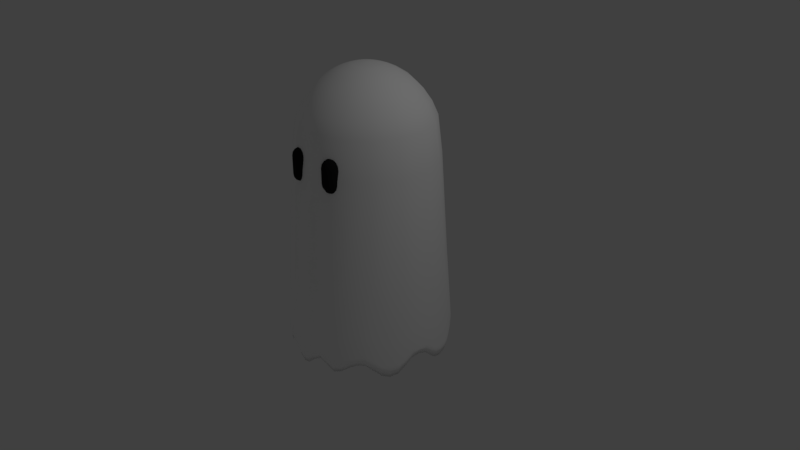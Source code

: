 # Source: cartoonghost.blend  (saved by Blender 2.79.0; exported with 4.5.12 LTS)
import bpy
from mathutils import Matrix  # noqa: F401  (used for matrix-valued properties, if any)

bpy.ops.wm.read_factory_settings(use_empty=True)
scene = bpy.context.scene
scene.name = 'Scene'

# ---- collections
col_collection_1 = bpy.data.collections.new('Collection 1'); scene.collection.children.link(col_collection_1)

# ---- materials (node trees are filled in below, after node groups)
mat_material_001 = bpy.data.materials.new('Material.001')
mat_material_001.alpha_threshold = 0.0
mat_material_001.use_transparent_shadow = False
mat_material_001.diffuse_color = (1.0, 1.0, 1.0, 1.0)
mat_material_001.roughness = 0.5
mat_material_001.specular_intensity = 0.2
mat_material_002 = bpy.data.materials.new('Material.002')
mat_material_002.alpha_threshold = 0.0
mat_material_002.use_transparent_shadow = False
mat_material_002.diffuse_color = (0.01467, 0.01467, 0.01467, 1.0)
mat_material_002.roughness = 0.5

# ---- material node trees

# ---- world
world_world = bpy.data.worlds.new('World'); scene.world = world_world
world_world.color = (0.05088, 0.05088, 0.05088)
world_world.use_sun_shadow = False
world_world.sun_shadow_jitter_overblur = 0.0
world_world.cycles.sampling_method = 'MANUAL'

# ---- cameras
cam_camera = bpy.data.cameras.new('Camera')
cam_camera.clip_end = 100.0
cam_camera.lens = 35.0
cam_camera.sensor_width = 32.0
cam_camera.sensor_height = 18.0
cam_camera.ortho_scale = 7.314
cam_camera.dof.focus_distance = 0.0
cam_camera.dof.aperture_fstop = 128.0

# ---- lights
light_lamp = bpy.data.lights.new('Lamp', 'POINT')
light_lamp.transmission_factor = 0.0
light_lamp.cutoff_distance = 30.0
light_lamp.energy = 100.0
light_lamp.shadow_buffer_clip_start = 1.001
light_lamp.shadow_soft_size = 0.1
light_lamp.shadow_maximum_resolution = 0.006
light_lamp.use_absolute_resolution = True

# ---- meshes
me_sphere_001 = bpy.data.meshes.new('Sphere.001')
me_sphere_001.from_pydata([(0.01154, 0.1485, 1.013), (0.06442, 0.2116, 0.9957), (0.1134, 0.3725, 0.9305), (0.158, 0.519, 0.831), (0.1965, 0.6456, 0.701), (0.2275, 0.7474, 0.5456), (0.2497, 0.8204, 0.3706), (0.2666, 0.8757, -0.1142), (0.5447, 0.6624, 0.3706), (0.5814, 0.707, -0.1142), (0.06749, 0.1328, 1.013), (0.1405, 0.1709, 0.9957), (0.2473, 0.3007, 0.9305), (0.3446, 0.419, 0.831), (0.4286, 0.5213, 0.701), (0.4962, 0.6034, 0.5456), (0.4787, 0.2553, 0.831), (0.5955, 0.3176, 0.701), (0.6893, 0.3676, 0.5456), (0.7567, 0.4035, 0.3706), (0.8077, 0.4307, -0.1142), (0.1132, 0.09684, 1.013), (0.1952, 0.1041, 0.9957), (0.3436, 0.1832, 0.9305), (0.911, 0.08885, -0.1142), (0.1416, 0.04616, 1.013), (0.2202, 0.02147, 0.9957), (0.3875, 0.03779, 0.9305), (0.54, 0.05266, 0.831), (0.6717, 0.0655, 0.701), (0.7775, 0.07583, 0.5456), (0.8535, 0.08324, 0.3706), (0.6456, -0.1965, 0.701), (0.7474, -0.2275, 0.5456), (0.8204, -0.2497, 0.3706), (0.8757, -0.2666, -0.1142), (0.1485, -0.01154, 1.013), (0.2116, -0.06442, 0.9957), (0.3725, -0.1134, 0.9305), (0.519, -0.158, 0.831), (0.1328, -0.06749, 1.013), (0.1709, -0.1405, 0.9957), (0.3007, -0.2473, 0.9305), (0.419, -0.3446, 0.831), (0.5213, -0.4286, 0.701), (0.6034, -0.4962, 0.5456), (0.6624, -0.5447, 0.3706), (0.707, -0.5814, -0.1142), (0.3176, -0.5955, 0.701), (0.3676, -0.6893, 0.5456), (0.4035, -0.7567, 0.3706), (0.4307, -0.8077, -0.1142), (0.09684, -0.1132, 1.013), (0.1041, -0.1952, 0.9957), (0.1832, -0.3436, 0.9305), (0.2553, -0.4787, 0.831), (0.02147, -0.2202, 0.9957), (0.03779, -0.3875, 0.9305), (0.05266, -0.54, 0.831), (0.0655, -0.6717, 0.701), (0.07583, -0.7775, 0.5456), (0.08324, -0.8535, 0.3706), (0.08885, -0.911, -0.1142), (0.04616, -0.1416, 1.013), (-0.2275, -0.7474, 0.5456), (-0.2497, -0.8204, 0.3706), (-0.2666, -0.8757, -0.1142), (-0.01154, -0.1485, 1.013), (-0.06442, -0.2116, 0.9957), (-0.1134, -0.3725, 0.9305), (-0.158, -0.519, 0.831), (-0.1965, -0.6456, 0.701), (-0.1405, -0.1709, 0.9957), (-0.2473, -0.3007, 0.9305), (-0.3446, -0.419, 0.831), (-0.4286, -0.5213, 0.701), (-0.4962, -0.6034, 0.5456), (-0.5447, -0.6624, 0.3706), (-0.5814, -0.707, -0.1142), (-0.06749, -0.1328, 1.013), (-0.6893, -0.3676, 0.5456), (-0.7567, -0.4035, 0.3706), (-0.8077, -0.4307, -0.1142), (-0.1132, -0.09684, 1.013), (-0.1952, -0.1041, 0.9957), (-0.3436, -0.1832, 0.9305), (-0.4787, -0.2553, 0.831), (-0.5955, -0.3176, 0.701), (-0.3875, -0.03779, 0.9305), (-0.54, -0.05266, 0.831), (-0.6717, -0.0655, 0.701), (-0.7775, -0.07583, 0.5456), (-0.8535, -0.08324, 0.3706), (-0.911, -0.08885, -0.1142), (-0.1416, -0.04616, 1.013), (-0.2202, -0.02147, 0.9957), (-0.8204, 0.2497, 0.3706), (-0.8757, 0.2666, -0.1142), (-0.1485, 0.01154, 1.013), (-0.2116, 0.06442, 0.9957), (-0.3725, 0.1134, 0.9305), (-0.519, 0.158, 0.831), (-0.6456, 0.1965, 0.701), (-0.7474, 0.2275, 0.5456), (-0.419, 0.3446, 0.831), (-0.5213, 0.4286, 0.701), (-0.6034, 0.4962, 0.5456), (-0.6624, 0.5447, 0.3706), (-0.707, 0.5814, -0.1142), (-0.1328, 0.06749, 1.013), (-0.1709, 0.1405, 0.9957), (-0.3007, 0.2473, 0.9305), (-0.4307, 0.8077, -0.1142), (-0.09684, 0.1132, 1.013), (-0.1041, 0.1952, 0.9957), (-0.1832, 0.3436, 0.9305), (-0.2553, 0.4787, 0.831), (-0.3176, 0.5955, 0.701), (-0.3676, 0.6893, 0.5456), (-0.4035, 0.7567, 0.3706), (-0.05266, 0.54, 0.831), (-0.0655, 0.6717, 0.701), (-0.07583, 0.7775, 0.5456), (-0.08324, 0.8535, 0.3706), (-0.08885, 0.911, -0.1142), (-0.04616, 0.1416, 1.013), (-0.02147, 0.2202, 0.9957), (-0.03779, 0.3875, 0.9305), (-0.09735, 0.9982, -1.44), (-0.4719, 0.8849, -1.44), (-0.7747, 0.637, -1.44), (-0.9595, 0.292, -1.44), (-0.9982, -0.09735, -1.44), (-0.8849, -0.4719, -1.44), (-0.637, -0.7747, -1.44), (-0.292, -0.9595, -1.44), (0.09735, -0.9982, -1.44), (0.4719, -0.8849, -1.44), (0.7747, -0.637, -1.44), (0.9595, -0.292, -1.44), (0.9982, 0.09735, -1.44), (0.8849, 0.4719, -1.44), (0.637, 0.7747, -1.44), (0.292, 0.9595, -1.44), (0.3076, 1.011, -2.141), (0.1025, 1.051, -2.158), (0.671, 0.816, -2.141), (0.4971, 0.9322, -2.188), (0.9322, 0.4971, -2.212), (0.816, 0.671, -2.153), (1.051, 0.1025, -2.153), (1.011, 0.3076, -2.212), (1.011, -0.3076, -2.153), (1.051, -0.1025, -2.094), (0.816, -0.671, -2.153), (0.9322, -0.4971, -2.211), (0.4971, -0.9322, -2.174), (0.671, -0.816, -2.115), (0.1025, -1.051, -2.152), (0.3076, -1.011, -2.153), (-0.3076, -1.011, -2.152), (-0.1025, -1.051, -2.21), (-0.671, -0.816, -2.221), (-0.4971, -0.9322, -2.158), (-0.9322, -0.4971, -2.18), (-0.816, -0.671, -2.221), (-1.051, -0.1025, -2.191), (-1.011, -0.3076, -2.158), (-1.011, 0.3076, -2.147), (-1.051, 0.1025, -2.202), (-0.816, 0.671, -2.196), (-0.9322, 0.4971, -2.145), (-0.4971, 0.9322, -2.145), (-0.671, 0.816, -2.196), (-0.1025, 1.051, -2.222), (-0.3076, 1.011, -2.158), (-0.08939, 0.2937, 0.9675), (-0.06442, 0.2116, 0.9957), (-0.02308, 0.116, 1.016), (-0.01154, 0.05802, 1.022), (-0.195, 0.2371, 0.9675), (-0.1405, 0.1709, 0.9957), (-0.06573, 0.09838, 1.016), (-0.03287, 0.04919, 1.022), (-0.2709, 0.1444, 0.9675), (-0.1952, 0.1041, 0.9957), (-0.09838, 0.06573, 1.016), (-0.04919, 0.03287, 1.022), (-0.3055, 0.0298, 0.9675), (-0.2202, 0.02147, 0.9957), (-0.116, 0.02308, 1.016), (-0.05802, 0.01154, 1.022), (-0.2937, -0.08939, 0.9675), (-0.2116, -0.06442, 0.9957), (-0.116, -0.02308, 1.016), (-0.05802, -0.01154, 1.022), (-0.2371, -0.195, 0.9675), (-0.1709, -0.1405, 0.9957), (-0.09838, -0.06573, 1.016), (-0.04919, -0.03287, 1.022), (-0.06573, -0.09838, 1.016), (-0.03287, -0.04919, 1.022), (-0.1444, -0.2709, 0.9675), (-0.1041, -0.1952, 0.9957), (-0.0298, -0.3055, 0.9675), (-0.02147, -0.2202, 0.9957), (-0.02308, -0.116, 1.016), (-0.01154, -0.05802, 1.022), (0.02308, -0.116, 1.016), (0.01154, -0.05802, 1.022), (0.08939, -0.2937, 0.9675), (0.06442, -0.2116, 0.9957), (0.195, -0.2371, 0.9675), (0.1405, -0.1709, 0.9957), (0.06573, -0.09838, 1.016), (0.03287, -0.04919, 1.022), (0.2709, -0.1444, 0.9675), (0.1952, -0.1041, 0.9957), (0.09838, -0.06573, 1.016), (0.04919, -0.03287, 1.022), (0.3055, -0.0298, 0.9675), (0.2202, -0.02147, 0.9957), (0.116, -0.02308, 1.016), (0.05802, -0.01154, 1.022), (0.2937, 0.08939, 0.9675), (0.2116, 0.06442, 0.9957), (0.116, 0.02308, 1.016), (0.05802, 0.01154, 1.022), (0.2371, 0.195, 0.9675), (0.1709, 0.1405, 0.9957), (0.09838, 0.06573, 1.016), (0.04919, 0.03287, 1.022), (0.1444, 0.2709, 0.9675), (0.1041, 0.1952, 0.9957), (0.06573, 0.09838, 1.016), (0.03287, 0.04919, 1.022), (0.0298, 0.3055, 0.9675), (0.02147, 0.2202, 0.9957), (0.02308, 0.116, 1.016), (0.01154, 0.05802, 1.022), (0.01017, 0.1308, 0.9147), (0.05681, 0.1866, 0.8993), (0.1002, 0.329, 0.8416), (0.1399, 0.4594, 0.7531), (0.1744, 0.5727, 0.6369), (0.2023, 0.6642, 0.4972), (0.2223, 0.7301, 0.3392), (0.2379, 0.7812, -0.1253), (0.4848, 0.5895, 0.3392), (0.5187, 0.6307, -0.1253), (0.05943, 0.1169, 0.9147), (0.1239, 0.1506, 0.8993), (0.2185, 0.2656, 0.8416), (0.3051, 0.3709, 0.7531), (0.3803, 0.4623, 0.6369), (0.441, 0.5362, 0.4972), (0.4238, 0.2259, 0.7531), (0.5283, 0.2816, 0.6369), (0.6127, 0.3266, 0.4972), (0.6735, 0.3591, 0.3392), (0.7206, 0.3842, -0.1253), (0.09965, 0.08528, 0.9147), (0.1721, 0.09175, 0.8993), (0.3035, 0.1618, 0.8416), (0.8128, 0.07917, -0.1253), (0.1247, 0.04065, 0.9147), (0.1941, 0.01891, 0.8993), (0.3423, 0.03334, 0.8416), (0.478, 0.04654, 0.7531), (0.5958, 0.05802, 0.6369), (0.691, 0.0673, 0.4972), (0.7596, 0.07399, 0.3392), (0.5727, -0.1744, 0.6369), (0.6642, -0.2023, 0.4972), (0.7301, -0.2223, 0.3392), (0.7812, -0.2379, -0.1253), (0.1308, -0.01017, 0.9147), (0.1866, -0.05681, 0.8993), (0.329, -0.1002, 0.8416), (0.4594, -0.1399, 0.7531), (0.1169, -0.05943, 0.9147), (0.1506, -0.1239, 0.8993), (0.2656, -0.2185, 0.8416), (0.3709, -0.3051, 0.7531), (0.4623, -0.3803, 0.6369), (0.5362, -0.441, 0.4972), (0.5895, -0.4848, 0.3392), (0.6307, -0.5187, -0.1253), (0.2816, -0.5283, 0.6369), (0.3266, -0.6127, 0.4972), (0.3591, -0.6735, 0.3392), (0.3842, -0.7206, -0.1253), (0.08528, -0.09965, 0.9147), (0.09175, -0.1721, 0.8993), (0.1618, -0.3035, 0.8416), (0.2259, -0.4238, 0.7531), (0.01891, -0.1941, 0.8993), (0.03334, -0.3423, 0.8416), (0.04654, -0.478, 0.7531), (0.05802, -0.5958, 0.6369), (0.0673, -0.691, 0.4972), (0.07399, -0.7596, 0.3392), (0.07917, -0.8128, -0.1253), (0.04065, -0.1247, 0.9147), (-0.2023, -0.6642, 0.4972), (-0.2223, -0.7301, 0.3392), (-0.2379, -0.7812, -0.1253), (-0.01017, -0.1308, 0.9147), (-0.05681, -0.1866, 0.8993), (-0.1002, -0.329, 0.8416), (-0.1399, -0.4594, 0.7531), (-0.1744, -0.5727, 0.6369), (-0.1239, -0.1506, 0.8993), (-0.2185, -0.2656, 0.8416), (-0.3051, -0.3709, 0.7531), (-0.3803, -0.4623, 0.6369), (-0.441, -0.5362, 0.4972), (-0.4848, -0.5895, 0.3392), (-0.5187, -0.6307, -0.1253), (-0.05943, -0.1169, 0.9147), (-0.6127, -0.3266, 0.4972), (-0.6735, -0.3591, 0.3392), (-0.7206, -0.3842, -0.1253), (-0.09965, -0.08528, 0.9147), (-0.1721, -0.09175, 0.8993), (-0.3035, -0.1618, 0.8416), (-0.4238, -0.2259, 0.7531), (-0.5283, -0.2816, 0.6369), (-0.3423, -0.03334, 0.8416), (-0.478, -0.04654, 0.7531), (-0.5958, -0.05802, 0.6369), (-0.691, -0.0673, 0.4972), (-0.7596, -0.07399, 0.3392), (-0.8128, -0.07917, -0.1253), (-0.1247, -0.04065, 0.9147), (-0.1941, -0.01891, 0.8993), (-0.7301, 0.2223, 0.3392), (-0.7812, 0.2379, -0.1253), (-0.1308, 0.01017, 0.9147), (-0.1866, 0.05681, 0.8993), (-0.329, 0.1002, 0.8416), (-0.4594, 0.1399, 0.7531), (-0.5727, 0.1744, 0.6369), (-0.6642, 0.2023, 0.4972), (-0.3709, 0.3051, 0.7531), (-0.4623, 0.3803, 0.6369), (-0.5362, 0.441, 0.4972), (-0.5895, 0.4848, 0.3392), (-0.6307, 0.5187, -0.1253), (-0.1169, 0.05943, 0.9147), (-0.1506, 0.1239, 0.8993), (-0.2656, 0.2185, 0.8416), (-0.3842, 0.7206, -0.1253), (-0.08528, 0.09965, 0.9147), (-0.09175, 0.1721, 0.8993), (-0.1618, 0.3035, 0.8416), (-0.2259, 0.4238, 0.7531), (-0.2816, 0.5283, 0.6369), (-0.3266, 0.6127, 0.4972), (-0.3591, 0.6735, 0.3392), (-0.04654, 0.478, 0.7531), (-0.05802, 0.5958, 0.6369), (-0.0673, 0.691, 0.4972), (-0.07399, 0.7596, 0.3392), (-0.07917, 0.8128, -0.1253), (-0.04065, 0.1247, 0.9147), (-0.01891, 0.1941, 0.8993), (-0.03334, 0.3423, 0.8416), (-0.08761, 0.8994, -1.448), (-0.425, 0.7975, -1.448), (-0.6981, 0.5738, -1.448), (-0.8644, 0.2635, -1.448), (-0.8994, -0.08779, -1.448), (-0.7975, -0.4249, -1.448), (-0.5738, -0.6981, -1.448), (-0.2635, -0.8644, -1.448), (0.08786, -0.8994, -1.448), (0.4253, -0.7973, -1.448), (0.6977, -0.5743, -1.448), (0.8646, -0.2628, -1.448), (0.8995, 0.08714, -1.448), (0.7973, 0.4253, -1.448), (0.5742, 0.6979, -1.448), (0.2631, 0.8646, -1.448), (0.2772, 0.9164, -2.148), (0.09552, 0.9527, -2.165), (0.6082, 0.7392, -2.148), (0.4489, 0.8452, -2.195), (0.8443, 0.4508, -2.219), (0.7388, 0.6087, -2.16), (0.9528, 0.0904, -2.161), (0.9157, 0.2783, -2.219), (0.9168, -0.2759, -2.16), (0.9529, -0.09389, -2.102), (0.7382, -0.6092, -2.16), (0.8453, -0.4486, -2.218), (0.4502, -0.8445, -2.181), (0.6079, -0.7396, -2.122), (0.09513, -0.9527, -2.159), (0.2781, -0.916, -2.161), (-0.2793, -0.9156, -2.159), (-0.09103, -0.9526, -2.217), (-0.6075, -0.7396, -2.228), (-0.4497, -0.845, -2.165), (-0.8451, -0.4494, -2.187), (-0.7395, -0.6077, -2.228), (-0.9526, -0.09367, -2.197), (-0.9158, -0.2786, -2.165), (-0.9155, 0.2794, -2.154), (-0.9525, 0.09286, -2.209), (-0.7395, 0.6076, -2.203), (-0.8449, 0.4499, -2.152), (-0.4502, 0.8448, -2.152), (-0.6076, 0.7395, -2.203), (-0.09089, 0.9526, -2.229), (-0.2796, 0.9154, -2.165), (-0.07894, 0.2592, 0.8744), (-0.05681, 0.1866, 0.8993), (-0.02037, 0.1024, 0.9173), (-0.01021, 0.05131, 0.9228), (-0.1721, 0.2093, 0.8744), (-0.1239, 0.1506, 0.8993), (-0.05802, 0.08683, 0.9173), (-0.02907, 0.0435, 0.9228), (-0.2391, 0.1275, 0.8744), (-0.1721, 0.09175, 0.8993), (-0.08683, 0.05802, 0.9173), (-0.0435, 0.02907, 0.9228), (-0.2697, 0.02626, 0.8744), (-0.1941, 0.01891, 0.8993), (-0.1024, 0.02037, 0.9173), (-0.05131, 0.01021, 0.9228), (-0.2592, -0.07894, 0.8744), (-0.1866, -0.05681, 0.8993), (-0.1024, -0.02037, 0.9173), (-0.05131, -0.01021, 0.9228), (-0.2093, -0.1721, 0.8744), (-0.1506, -0.1239, 0.8993), (-0.08683, -0.05802, 0.9173), (-0.0435, -0.02907, 0.9228), (-0.05802, -0.08683, 0.9173), (-0.02907, -0.0435, 0.9228), (-0.1275, -0.2391, 0.8744), (-0.09175, -0.1721, 0.8993), (-0.02626, -0.2697, 0.8744), (-0.01891, -0.1941, 0.8993), (-0.02037, -0.1024, 0.9173), (-0.01021, -0.05131, 0.9228), (0.02037, -0.1024, 0.9173), (0.01021, -0.05131, 0.9228), (0.07894, -0.2592, 0.8744), (0.05681, -0.1866, 0.8993), (0.1721, -0.2093, 0.8744), (0.1239, -0.1506, 0.8993), (0.05802, -0.08683, 0.9173), (0.02907, -0.0435, 0.9228), (0.2391, -0.1275, 0.8744), (0.1721, -0.09175, 0.8993), (0.08683, -0.05802, 0.9173), (0.0435, -0.02907, 0.9228), (0.2697, -0.02626, 0.8744), (0.1941, -0.01891, 0.8993), (0.1024, -0.02037, 0.9173), (0.05131, -0.01021, 0.9228), (0.2592, 0.07894, 0.8744), (0.1866, 0.05681, 0.8993), (0.1024, 0.02037, 0.9173), (0.05131, 0.01021, 0.9228), (0.2093, 0.1721, 0.8744), (0.1506, 0.1239, 0.8993), (0.08683, 0.05802, 0.9173), (0.0435, 0.02907, 0.9228), (0.1275, 0.2391, 0.8744), (0.09175, 0.1721, 0.8993), (0.05802, 0.08683, 0.9173), (0.02907, 0.0435, 0.9228), (0.02626, 0.2697, 0.8744), (0.01891, 0.1941, 0.8993), (0.02037, 0.1024, 0.9173), (0.01021, 0.05131, 0.9228), (0.0008256, 1.069, -2.536), (0.4087, 0.9883, -2.484), (0.7561, 0.7563, -2.387), (0.988, 0.4092, -2.547), (1.069, -0.0005966, -2.366), (0.9883, -0.4085, -2.519), (0.756, -0.7564, -2.375), (0.409, -0.9881, -2.504), (0.0007598, -1.069, -2.518), (-0.4092, -0.988, -2.394), (-0.7562, -0.7562, -2.563), (-2.594e-07, -4.286e-07, 1.028), (-0.9881, -0.409, -2.444), (-1.069, -0.0001619, -2.526), (-0.988, 0.4093, -2.386), (-0.7562, 0.7562, -2.518), (-0.4093, 0.988, -2.391), (0.03365, 0.1692, 1.009), (0.2067, 1.039, -2.389), (0.5882, 0.8804, -2.484), (0.09582, 0.1434, 1.009), (0.8803, 0.5883, -2.521), (0.1434, 0.09582, 1.009), (1.038, 0.2063, -2.521), (0.1692, 0.03365, 1.009), (1.039, -0.2063, -2.366), (0.1692, -0.03365, 1.009), (0.1434, -0.09582, 1.009), (0.8803, -0.5883, -2.519), (0.5883, -0.8803, -2.42), (0.09582, -0.1434, 1.009), (0.2066, -1.038, -2.392), (0.03365, -0.1692, 1.009), (-0.2065, -1.038, -2.518), (-0.03365, -0.1692, 1.009), (-0.09582, -0.1434, 1.009), (-0.5881, -0.8804, -2.535), (-0.09015, -0.03734, 1.018), (-0.8804, -0.5881, -2.545), (-0.1434, -0.09582, 1.009), (-1.038, -0.2066, -2.482), (-0.1692, -0.03365, 1.009), (-1.038, 0.2067, -2.503), (-0.1692, 0.03365, 1.009), (-0.8804, 0.5882, -2.496), (-0.1434, 0.09582, 1.009), (-0.5882, 0.8804, -2.496), (-0.09582, 0.1434, 1.009), (-1.162e-07, 0.09758, 1.018), (0.03734, 0.09015, 1.018), (0.069, 0.069, 1.018), (0.09015, 0.03734, 1.018), (0.09758, -3.821e-07, 1.018), (0.09015, -0.03734, 1.018), (0.069, -0.069, 1.018), (0.03734, -0.09015, 1.018), (-1.554e-07, -0.09758, 1.018), (-0.03734, -0.09015, 1.018), (-0.069, -0.069, 1.018), (-0.09758, -3.304e-07, 1.018), (-0.09015, 0.03734, 1.018), (-0.069, 0.069, 1.018), (-0.03734, 0.09015, 1.018), (-0.2066, 1.038, -2.536), (-0.03365, 0.1692, 1.009), (0.00504, 0.9951, -2.541), (0.3772, 0.9208, -2.489), (0.7032, 0.704, -2.392), (0.9191, 0.3807, -2.551), (0.9952, -0.003669, -2.372), (0.9212, -0.3763, -2.524), (0.7022, -0.705, -2.38), (0.3794, -0.9197, -2.51), (0.004637, -0.9951, -2.523), (-0.3806, -0.9193, -2.399), (-0.7034, -0.7035, -2.567), (-2.593e-07, -4.287e-07, 0.9279), (-0.9198, -0.3795, -2.449), (-0.9949, -0.0009821, -2.531), (-0.9192, 0.3809, -2.391), (-0.7035, 0.7035, -2.523), (-0.3813, 0.9191, -2.396), (0.02964, 0.149, 0.9111), (0.1926, 0.9657, -2.394), (0.5468, 0.8184, -2.489), (0.08441, 0.1263, 0.9111), (0.8179, 0.5476, -2.526), (0.1263, 0.08441, 0.9111), (0.9656, 0.1906, -2.526), (0.149, 0.02964, 0.9111), (0.9661, -0.1906, -2.371), (0.149, -0.02964, 0.9111), (0.1263, -0.08441, 0.9111), (0.8181, -0.547, -2.524), (0.5475, -0.8181, -2.426), (0.08441, -0.1263, 0.9111), (0.1926, -0.9656, -2.397), (0.02964, -0.149, 0.9111), (-0.192, -0.9653, -2.523), (-0.02964, -0.149, 0.9111), (-0.08441, -0.1263, 0.9111), (-0.5462, -0.8189, -2.54), (-0.07963, -0.03298, 0.9192), (-0.8188, -0.5462, -2.549), (-0.1263, -0.08441, 0.9111), (-0.9654, -0.1926, -2.487), (-0.149, -0.02964, 0.9111), (-0.9653, 0.1927, -2.508), (-0.149, 0.02964, 0.9111), (-0.8189, 0.5463, -2.501), (-0.1263, 0.08441, 0.9111), (-0.5463, 0.8188, -2.501), (-0.08441, 0.1263, 0.9111), (-1.163e-07, 0.08619, 0.9192), (0.03298, 0.07963, 0.9192), (0.06094, 0.06094, 0.9192), (0.07963, 0.03298, 0.9192), (0.08619, -3.822e-07, 0.9192), (0.07963, -0.03298, 0.9192), (0.06094, -0.06094, 0.9192), (0.03298, -0.07963, 0.9192), (-1.554e-07, -0.08619, 0.9192), (-0.03298, -0.07963, 0.9192), (-0.06094, -0.06094, 0.9192), (-0.08619, -3.303e-07, 0.9192), (-0.07963, 0.03298, 0.9192), (-0.06094, 0.06094, 0.9192), (-0.03298, 0.07963, 0.9192), (-0.1921, 0.9653, -2.541), (-0.02964, 0.149, 0.9111), (0.2996, 0.9894, -2.559), (0.4849, 0.9126, -2.653), (0.798, 0.6569, -2.583), (0.9888, 0.3007, -2.701), (1.029, -0.1013, -2.466), (0.7975, -0.6574, -2.582), (0.6563, -0.7987, -2.507), (0.1023, -1.029, -2.581), (-0.0985, -1.029, -2.697), (-0.4859, -0.9122, -2.592), (-0.7984, -0.6563, -2.719), (-0.9889, -0.3007, -2.592), (-1.029, 0.1001, -2.68), (-0.9122, 0.4861, -2.567), (-0.6562, 0.7984, -2.669), (-0.3015, 0.9886, -2.593), (0.1027, 1.029, -2.593), (0.6566, 0.7983, -2.559), (0.9118, 0.4865, -2.701), (1.029, 0.09834, -2.583), (0.9898, -0.2986, -2.582), (0.9127, -0.4847, -2.698), (0.4861, -0.912, -2.625), (0.3004, -0.989, -2.583), (-0.3012, -0.9887, -2.581), (-0.6562, -0.7985, -2.719), (-0.9123, -0.4856, -2.637), (-1.029, -0.101, -2.658), (-0.9887, 0.3014, -2.571), (-0.7984, 0.6562, -2.669), (-0.4863, 0.9121, -2.567), (-0.09836, 1.029, -2.72), (0.3095, 1.018, -2.463), (0.5004, 0.9391, -2.545), (0.8218, 0.676, -2.484), (1.018, 0.3098, -2.587), (1.059, -0.1035, -2.381), (0.8217, -0.6761, -2.483), (0.6758, -0.822, -2.417), (0.1038, -1.059, -2.483), (-0.1028, -1.059, -2.584), (-0.5006, -0.939, -2.492), (-0.8219, -0.6758, -2.603), (-1.018, -0.3098, -2.492), (-1.059, 0.1032, -2.569), (-0.939, 0.5007, -2.47), (-0.6758, 0.8219, -2.559), (-0.31, 1.018, -2.493), (0.1039, 1.059, -2.493), (0.6759, 0.8219, -2.463), (0.9389, 0.5008, -2.587), (1.059, 0.1028, -2.484), (1.018, -0.3093, -2.483), (0.9391, -0.5003, -2.585), (0.5006, -0.9389, -2.521), (0.3097, -1.018, -2.484), (-0.3099, -1.018, -2.483), (-0.6758, -0.8219, -2.603), (-0.939, -0.5005, -2.531), (-1.059, -0.1034, -2.549), (-1.018, 0.31, -2.473), (-0.8219, 0.6758, -2.559), (-0.5007, 0.939, -2.47), (-0.1028, 1.059, -2.604), (0.286, 0.9478, -2.468), (0.4635, 0.8741, -2.55), (0.7638, 0.6293, -2.489), (0.9468, 0.2877, -2.592), (0.9853, -0.09758, -2.387), (0.7631, -0.63, -2.488), (0.6284, -0.7649, -2.423), (0.09914, -0.9851, -2.488), (-0.09331, -0.985, -2.589), (-0.465, -0.8736, -2.497), (-0.7645, -0.6283, -2.608), (-0.947, -0.2878, -2.497), (-0.9849, 0.09582, -2.574), (-0.8735, 0.4652, -2.475), (-0.6282, 0.7646, -2.564), (-0.2891, 0.9465, -2.498), (0.09962, 0.9851, -2.498), (0.6288, 0.7643, -2.468), (0.8729, 0.466, -2.592), (0.9852, 0.09295, -2.49), (0.9483, -0.2845, -2.488), (0.8743, -0.4631, -2.59), (0.4653, -0.8732, -2.526), (0.2872, -0.9472, -2.49), (-0.2886, -0.9467, -2.488), (-0.6281, -0.7646, -2.608), (-0.8738, -0.4645, -2.536), (-0.9849, -0.09705, -2.554), (-0.9466, 0.2888, -2.478), (-0.7646, 0.6282, -2.564), (-0.4655, 0.8734, -2.475), (-0.0931, 0.985, -2.609), (0.003302, 1.039, -2.688), (0.3953, 0.9609, -2.63), (0.7344, 0.7349, -2.518), (0.9598, 0.3975, -2.701), (1.039, -0.002385, -2.495), (0.9611, -0.3946, -2.669), (0.7338, -0.7356, -2.505), (0.3967, -0.9602, -2.653), (0.00304, -1.039, -2.668), (-0.3974, -0.9599, -2.526), (-0.7346, -0.7346, -2.719), (-0.9602, -0.3968, -2.584), (-1.039, -0.0006479, -2.677), (-0.9598, 0.3976, -2.517), (-0.7346, 0.7346, -2.669), (-0.3979, 0.9597, -2.523), (0.201, 1.009, -2.521), (0.5712, 0.8549, -2.63), (0.8546, 0.5717, -2.672), (1.009, 0.1997, -2.672), (1.009, -0.1997, -2.495), (0.8547, -0.5713, -2.669), (0.5716, -0.8548, -2.557), (0.2009, -1.009, -2.524), (-0.2005, -1.008, -2.668), (-0.5708, -0.8552, -2.687), (-0.8552, -0.5708, -2.698), (-1.008, -0.2009, -2.628), (-1.008, 0.201, -2.651), (-0.8552, 0.5709, -2.643), (-0.5709, 0.8552, -2.643), (-0.2006, 1.008, -2.688), (0.0008256, 1.069, -2.576), (0.4087, 0.9883, -2.525), (0.7561, 0.7563, -2.427), (0.988, 0.4092, -2.587), (1.069, -0.0005966, -2.407), (0.9883, -0.4085, -2.559), (0.756, -0.7564, -2.416), (0.409, -0.9881, -2.545), (0.0007598, -1.069, -2.559), (-0.4092, -0.988, -2.434), (-0.7562, -0.7562, -2.603), (-0.9881, -0.409, -2.485), (-1.069, -0.0001619, -2.566), (-0.988, 0.4093, -2.426), (-0.7562, 0.7562, -2.559), (-0.4093, 0.988, -2.431), (0.2067, 1.039, -2.429), (0.5882, 0.8804, -2.525), (0.8803, 0.5883, -2.562), (1.038, 0.2063, -2.562), (1.039, -0.2063, -2.407), (0.8803, -0.5883, -2.559), (0.5883, -0.8803, -2.461), (0.2066, -1.038, -2.432), (-0.2065, -1.038, -2.559), (-0.5881, -0.8804, -2.575), (-0.8804, -0.5881, -2.585), (-1.038, -0.2066, -2.523), (-1.038, 0.2067, -2.543), (-0.8804, 0.5882, -2.537), (-0.5882, 0.8804, -2.537), (-0.2066, 1.038, -2.576), (0.00504, 0.9951, -2.581), (0.3772, 0.9208, -2.53), (0.7032, 0.704, -2.433), (0.9191, 0.3807, -2.592), (0.9952, -0.003669, -2.412), (0.9212, -0.3763, -2.564), (0.7022, -0.705, -2.421), (0.3794, -0.9197, -2.55), (0.004637, -0.9951, -2.564), (-0.3806, -0.9193, -2.439), (-0.7034, -0.7035, -2.608), (-0.9198, -0.3795, -2.49), (-0.9949, -0.0009821, -2.571), (-0.9192, 0.3809, -2.432), (-0.7035, 0.7035, -2.564), (-0.3813, 0.9191, -2.436), (0.1926, 0.9657, -2.435), (0.5468, 0.8184, -2.53), (0.8179, 0.5476, -2.566), (0.9656, 0.1906, -2.567), (0.9661, -0.1906, -2.412), (0.8181, -0.547, -2.564), (0.5475, -0.8181, -2.466), (0.1926, -0.9656, -2.437), (-0.192, -0.9653, -2.564), (-0.5462, -0.8189, -2.58), (-0.8188, -0.5462, -2.59), (-0.9654, -0.1926, -2.528), (-0.9653, 0.1927, -2.548), (-0.8189, 0.5463, -2.542), (-0.5463, 0.8188, -2.542), (-0.1921, 0.9653, -2.581), (-0.1921, -0.712, 0.01616), (-0.2189, -0.8268, 0.134), (-0.1806, -0.803, 0.125), (-0.1481, -0.7829, 0.09949), (-0.1264, -0.7694, 0.06126), (-0.1188, -0.7647, 0.01616), (-0.175, -0.8371, 0.125), (-0.1378, -0.8458, 0.09949), (-0.1129, -0.8516, 0.06126), (-0.1042, -0.8537, 0.01616), (-0.1952, -0.8651, 0.125), (-0.175, -0.8976, 0.09949), (-0.1615, -0.9193, 0.06126), (-0.1568, -0.9269, 0.01616), (-0.2292, -0.8707, 0.125), (-0.2379, -0.9079, 0.09949), (-0.2438, -0.9328, 0.06126), (-0.2458, -0.9415, 0.01616), (-0.2573, -0.8506, 0.125), (-0.2898, -0.8707, 0.09949), (-0.3115, -0.8842, 0.06126), (-0.3191, -0.8889, 0.01616), (-0.2629, -0.8165, 0.125), (-0.3001, -0.8078, 0.09949), (-0.325, -0.802, 0.06126), (-0.3337, -0.7999, 0.01616), (-0.2427, -0.7885, 0.125), (-0.2629, -0.756, 0.09949), (-0.2763, -0.7343, 0.06126), (-0.2811, -0.7267, 0.01616), (-0.2087, -0.7829, 0.125), (-0.1999, -0.7457, 0.09949), (-0.1941, -0.7208, 0.06126), (-0.1921, -0.712, -0.1777), (-0.2189, -0.8268, -0.2955), (-0.1806, -0.803, -0.2866), (-0.1481, -0.7829, -0.261), (-0.1264, -0.7694, -0.2228), (-0.1188, -0.7647, -0.1777), (-0.2811, -0.7267, -0.08077), (-0.175, -0.8371, -0.2866), (-0.1378, -0.8458, -0.261), (-0.1129, -0.8516, -0.2228), (-0.1042, -0.8537, -0.1777), (-0.3337, -0.7999, -0.08077), (-0.1952, -0.8651, -0.2866), (-0.175, -0.8976, -0.261), (-0.1615, -0.9193, -0.2228), (-0.1568, -0.9269, -0.1777), (-0.3191, -0.8889, -0.08077), (-0.2292, -0.8707, -0.2866), (-0.2379, -0.9079, -0.261), (-0.2438, -0.9328, -0.2228), (-0.2458, -0.9415, -0.1777), (-0.2458, -0.9415, -0.08077), (-0.2573, -0.8506, -0.2866), (-0.2898, -0.8707, -0.261), (-0.3115, -0.8842, -0.2228), (-0.3191, -0.8889, -0.1777), (-0.1568, -0.9269, -0.08077), (-0.2629, -0.8165, -0.2866), (-0.3001, -0.8078, -0.261), (-0.325, -0.802, -0.2228), (-0.3337, -0.7999, -0.1777), (-0.1042, -0.8537, -0.08077), (-0.2427, -0.7885, -0.2866), (-0.2629, -0.756, -0.261), (-0.2763, -0.7343, -0.2228), (-0.2811, -0.7267, -0.1777), (-0.1188, -0.7647, -0.08077), (-0.2087, -0.7829, -0.2866), (-0.1999, -0.7457, -0.261), (-0.1941, -0.7208, -0.2228), (-0.1921, -0.712, -0.08077), (0.2944, -0.686, 0.01616), (0.2988, -0.8038, 0.134), (0.3295, -0.7707, 0.125), (0.3555, -0.7426, 0.09949), (0.3728, -0.7239, 0.06126), (0.3789, -0.7173, 0.01616), (0.3439, -0.802, 0.125), (0.3821, -0.8006, 0.09949), (0.4076, -0.7996, 0.06126), (0.4166, -0.7993, 0.01616), (0.3319, -0.8344, 0.125), (0.3599, -0.8604, 0.09949), (0.3787, -0.8778, 0.06126), (0.3852, -0.8839, 0.01616), (0.3005, -0.8488, 0.125), (0.302, -0.887, 0.09949), (0.3029, -0.9126, 0.06126), (0.3033, -0.9215, 0.01616), (0.2682, -0.8368, 0.125), (0.2422, -0.8649, 0.09949), (0.2248, -0.8836, 0.06126), (0.2187, -0.8902, 0.01616), (0.2537, -0.8055, 0.125), (0.2155, -0.8069, 0.09949), (0.19, -0.8079, 0.06126), (0.1811, -0.8082, 0.01616), (0.2657, -0.7731, 0.125), (0.2377, -0.7471, 0.09949), (0.219, -0.7297, 0.06126), (0.2124, -0.7236, 0.01616), (0.2971, -0.7587, 0.125), (0.2957, -0.7205, 0.09949), (0.2947, -0.695, 0.06126), (0.2944, -0.686, -0.1777), (0.2988, -0.8038, -0.2955), (0.3295, -0.7707, -0.2866), (0.3555, -0.7426, -0.261), (0.3728, -0.7239, -0.2228), (0.3789, -0.7173, -0.1777), (0.2124, -0.7236, -0.08077), (0.3439, -0.802, -0.2866), (0.3821, -0.8006, -0.261), (0.4076, -0.7996, -0.2228), (0.4166, -0.7993, -0.1777), (0.1811, -0.8082, -0.08077), (0.3319, -0.8344, -0.2866), (0.3599, -0.8604, -0.261), (0.3787, -0.8778, -0.2228), (0.3852, -0.8839, -0.1777), (0.2187, -0.8902, -0.08077), (0.3005, -0.8488, -0.2866), (0.302, -0.887, -0.261), (0.3029, -0.9126, -0.2228), (0.3033, -0.9215, -0.1777), (0.3033, -0.9215, -0.08077), (0.2682, -0.8368, -0.2866), (0.2422, -0.8649, -0.261), (0.2248, -0.8836, -0.2228), (0.2187, -0.8902, -0.1777), (0.3852, -0.8839, -0.08077), (0.2537, -0.8055, -0.2866), (0.2155, -0.8069, -0.261), (0.19, -0.8079, -0.2228), (0.1811, -0.8082, -0.1777), (0.4166, -0.7993, -0.08077), (0.2657, -0.7731, -0.2866), (0.2377, -0.7471, -0.261), (0.219, -0.7297, -0.2228), (0.2124, -0.7236, -0.1777), (0.3789, -0.7173, -0.08077), (0.2971, -0.7587, -0.2866), (0.2957, -0.7205, -0.261), (0.2947, -0.695, -0.2228), (0.2944, -0.686, -0.08077)], [], [(104, 116, 117, 105), (565, 250, 473), (529, 238, 528, 239), (548, 388, 566), (550, 392, 570), (502, 22, 229), (569, 265, 465), (504, 26, 225), (434, 582, 334, 586), (414, 385, 368), (555, 402, 581), (530, 234, 529, 235), (234, 530, 500), (575, 292, 453), (228, 12, 232, 11), (506, 37, 221), (230, 531, 502), (507, 41, 217), (504, 25, 531, 226), (532, 226, 531, 227), (590, 349, 425), (510, 53, 213), (533, 222, 532, 223), (222, 533, 506), (366, 477, 240), (534, 218, 533, 219), (417, 365, 354), (510, 535, 63, 53), (514, 68, 205), (30, 33, 34, 31), (535, 214, 534, 215), (214, 535, 510), (512, 63, 535, 208), (514, 537, 79, 68), (519, 84, 197), (537, 206, 536, 207), (206, 537, 514), (515, 79, 537, 200), (521, 193, 94), (519, 517, 94, 84), (523, 99, 189), (517, 198, 538, 199), (198, 517, 519), (525, 110, 185), (202, 69, 204, 68), (194, 539, 521), (527, 114, 181), (540, 190, 539, 191), (544, 177, 125), (527, 542, 125, 114), (186, 541, 525), (527, 113, 541, 182), (542, 182, 541, 183), (181, 114, 180), (237, 236, 126), (145, 480, 174), (254, 255, 258, 257), (478, 562, 594), (500, 11, 233), (552, 396, 574), (180, 111, 184, 110), (178, 528, 544), (128, 175, 129), (100, 184, 111), (90, 102, 103, 91), (42, 54, 55, 43), (592, 353, 421), (4, 14, 15, 5), (384, 383, 385), (149, 146, 142), (497, 0, 528, 238), (268, 269, 272, 279), (147, 144, 143), (21, 229, 11), (151, 148, 141), (145, 498, 480), (153, 150, 140), (155, 152, 139), (591, 413, 560), (157, 154, 138), (159, 156, 137), (507, 40, 533, 218), (161, 158, 136), (155, 508, 485), (163, 160, 135), (165, 162, 134), (167, 164, 133), (169, 166, 132), (171, 168, 131), (173, 170, 130), (175, 172, 129), (474, 594, 250, 565), (10, 233, 1), (115, 127, 120, 116), (130, 171, 131), (510, 213, 52), (236, 127, 176, 126), (96, 107, 108, 97), (124, 112, 119, 123), (239, 528, 179, 491), (7, 143, 128, 124), (127, 236, 2), (128, 129, 112, 124), (116, 120, 121, 117), (107, 119, 112, 108), (100, 111, 104, 101), (4, 5, 122, 121), (5, 6, 123, 122), (175, 543, 496), (118, 122, 123, 119), (121, 120, 3, 4), (174, 480, 543), (175, 496, 172), (116, 104, 111, 115), (567, 261, 469), (106, 118, 119, 107), (172, 496, 526), (491, 179, 542, 183), (544, 125, 542, 178), (105, 117, 118, 106), (174, 543, 175), (177, 126, 176), (173, 495, 170), (81, 92, 93, 82), (188, 88, 192, 95), (111, 180, 115), (497, 1, 237), (129, 173, 130), (132, 167, 133), (491, 183, 541, 187), (129, 130, 108, 112), (539, 194, 517, 195), (182, 542, 527), (69, 202, 73), (331, 332, 336, 343), (491, 187, 540, 191), (130, 131, 97, 108), (110, 525, 541, 113), (185, 110, 184), (233, 232, 1), (107, 96, 103, 106), (188, 100, 88), (544, 126, 177), (172, 526, 173), (88, 100, 101, 89), (171, 524, 494), (171, 494, 168), (101, 104, 105, 102), (189, 188, 95), (170, 524, 171), (89, 101, 102, 90), (169, 493, 166), (521, 95, 193), (177, 176, 114), (50, 61, 62, 51), (65, 77, 78, 66), (0, 237, 126), (189, 99, 188), (541, 186, 540, 187), (197, 84, 196), (131, 169, 132), (76, 64, 71, 75), (92, 96, 97, 93), (193, 95, 192), (491, 191, 539, 195), (113, 181, 110), (131, 132, 93, 97), (99, 523, 540, 109), (168, 494, 522), (525, 109, 540, 186), (91, 80, 87, 90), (169, 522, 493), (491, 195, 517, 199), (192, 88, 85), (132, 133, 82, 93), (95, 521, 539, 98), (181, 180, 110), (523, 98, 539, 190), (80, 91, 92, 81), (190, 540, 523), (168, 522, 169), (86, 89, 90, 87), (167, 520, 492), (167, 492, 164), (73, 196, 85), (59, 71, 64, 60), (85, 88, 89, 86), (109, 185, 99), (197, 72, 83), (74, 86, 87, 75), (165, 518, 490), (165, 490, 162), (73, 85, 86, 74), (196, 73, 202, 72), (34, 46, 47, 35), (133, 165, 134), (48, 59, 60, 49), (77, 81, 82, 78), (164, 492, 518), (140, 150, 151), (133, 134, 78, 82), (521, 94, 517, 194), (76, 80, 81, 77), (538, 200, 537, 201), (166, 520, 167), (491, 201, 537, 207), (59, 48, 55, 58), (134, 135, 66, 78), (83, 72, 515, 538), (519, 83, 538, 198), (64, 76, 77, 65), (203, 72, 202), (164, 518, 165), (70, 74, 75, 71), (163, 516, 489), (163, 489, 160), (57, 204, 69), (134, 163, 135), (69, 73, 74, 70), (205, 56, 67), (58, 70, 71, 59), (193, 192, 84), (5, 15, 8, 6), (43, 55, 48, 44), (161, 513, 488), (161, 488, 158), (57, 69, 70, 58), (204, 57, 210, 56), (193, 84, 94), (137, 157, 138), (135, 161, 136), (205, 68, 204), (61, 65, 66, 62), (160, 489, 513), (491, 207, 536, 209), (135, 136, 62, 66), (79, 515, 203), (60, 64, 65, 61), (536, 208, 535, 209), (192, 85, 196, 84), (162, 516, 163), (491, 209, 535, 215), (448, 577, 601), (44, 48, 49, 45), (136, 137, 51, 62), (210, 54, 212, 53), (67, 56, 512, 536), (514, 67, 536, 206), (49, 60, 61, 50), (211, 56, 210), (160, 513, 161), (28, 39, 32, 29), (159, 487, 156), (54, 57, 58, 55), (136, 159, 137), (27, 38, 39, 28), (54, 210, 57), (203, 202, 68), (42, 212, 54), (212, 42, 216, 41), (203, 68, 79), (139, 153, 140), (218, 534, 507), (46, 50, 51, 47), (213, 53, 212), (491, 215, 534, 219), (137, 138, 47, 51), (63, 512, 211), (32, 44, 45, 33), (45, 49, 50, 46), (158, 511, 159), (138, 155, 139), (157, 509, 486), (44, 32, 39, 43), (157, 486, 154), (266, 461, 276), (138, 139, 35, 47), (216, 38, 220, 37), (41, 507, 534, 52), (510, 52, 534, 214), (335, 429, 338), (33, 45, 46, 34), (217, 41, 216), (156, 509, 157), (28, 16, 23, 27), (155, 485, 152), (38, 42, 43, 39), (141, 149, 142), (588, 338, 429), (38, 216, 42), (339, 428, 340, 424), (12, 23, 16, 13), (491, 219, 533, 223), (27, 220, 38), (220, 27, 224, 26), (211, 210, 53), (8, 19, 20, 9), (35, 24, 31, 34), (221, 37, 220), (491, 223, 532, 227), (139, 140, 24, 35), (37, 506, 533, 40), (19, 31, 24, 20), (154, 508, 155), (29, 32, 33, 30), (153, 505, 484), (16, 28, 29, 17), (153, 484, 150), (150, 484, 503), (506, 36, 532, 222), (17, 29, 30, 18), (224, 23, 228, 22), (152, 505, 153), (213, 212, 41), (151, 483, 148), (242, 367, 360, 243), (225, 26, 224), (232, 2, 236, 1), (23, 224, 27), (18, 30, 31, 19), (140, 151, 141), (440, 580, 603), (367, 416, 355), (491, 227, 531, 231), (140, 141, 20, 24), (226, 532, 504), (143, 145, 128), (217, 216, 37), (491, 231, 530, 235), (12, 228, 23), (141, 142, 9, 20), (22, 502, 531, 25), (229, 22, 228), (571, 276, 461), (19, 8, 15, 18), (2, 232, 12), (26, 504, 532, 36), (150, 503, 151), (2, 12, 13, 3), (149, 501, 482), (383, 384, 387), (149, 482, 146), (13, 16, 17, 14), (237, 1, 236), (418, 607, 365, 609), (148, 501, 149), (3, 13, 14, 4), (576, 553, 398), (147, 481, 144), (560, 410, 589), (221, 220, 26), (426, 605, 349, 590), (40, 217, 37), (233, 11, 232), (531, 230, 530, 231), (358, 359, 363, 362), (142, 147, 143), (430, 604, 338, 588), (6, 8, 9, 7), (558, 406, 585), (572, 280, 457), (438, 603, 323, 584), (491, 235, 529, 239), (25, 225, 22), (142, 143, 7, 9), (11, 500, 530, 21), (146, 482, 499), (502, 21, 530, 230), (147, 499, 481), (366, 240, 593, 609), (446, 601, 307, 579), (342, 343, 346, 345), (377, 399, 376), (1, 497, 529, 10), (573, 551, 394), (500, 10, 529, 234), (454, 599, 292, 575), (257, 269, 268, 256), (357, 358, 362, 361), (146, 499, 147), (75, 87, 80, 76), (462, 597, 276, 571), (229, 228, 11), (144, 498, 145), (98, 189, 95), (528, 178, 542, 179), (263, 256, 268, 267), (562, 240, 477), (279, 272, 284, 283), (470, 595, 261, 567), (354, 420, 355, 416), (563, 546, 384), (345, 357, 356, 344), (251, 469, 261), (139, 152, 153), (133, 164, 165), (386, 382, 387), (130, 170, 171), (129, 172, 173), (369, 415, 368), (138, 154, 155), (567, 469, 262), (464, 465, 262), (569, 465, 266), (115, 176, 127), (388, 381, 389), (251, 473, 472), (474, 565, 595), (460, 461, 266), (252, 472, 242), (571, 461, 277), (262, 469, 468), (470, 567, 596), (456, 457, 277), (466, 596, 265, 569), (572, 457, 281), (277, 457, 280), (258, 259, 271, 270), (266, 465, 464), (452, 453, 281), (549, 390, 568), (575, 453, 293), (281, 453, 292), (277, 461, 460), (462, 571, 598), (450, 451, 293), (451, 303, 293), (281, 457, 456), (293, 303, 600, 575), (444, 445, 296), (601, 577, 296, 307), (270, 271, 274, 273), (273, 285, 284, 272), (293, 453, 452), (454, 575, 600), (443, 319, 308), (448, 600, 303, 577), (296, 451, 450), (308, 319, 602, 579), (436, 437, 312), (603, 580, 312, 323), (442, 443, 308), (308, 445, 444), (446, 579, 602), (433, 334, 324), (440, 602, 319, 580), (312, 443, 442), (324, 334, 582, 584), (588, 429, 339), (432, 433, 324), (438, 584, 582), (408, 371, 409), (335, 433, 432), (299, 300, 304, 311), (430, 588, 605), (590, 425, 350), (308, 444, 309, 442), (434, 586, 604), (420, 421, 350), (592, 421, 354), (410, 370, 411), (339, 429, 428), (416, 417, 354), (428, 328, 340), (354, 365, 607, 592), (350, 425, 424), (426, 590, 606), (477, 366, 476), (422, 606, 353, 592), (472, 473, 241), (562, 477, 241), (354, 421, 420), (142, 146, 147), (141, 148, 149), (502, 229, 21), (134, 162, 163), (414, 545, 385), (131, 168, 169), (366, 417, 416), (241, 250, 594, 562), (238, 529, 497), (423, 607, 419, 556), (468, 469, 251), (351, 424, 340), (330, 331, 343, 342), (282, 283, 295, 294), (176, 115, 180, 114), (244, 245, 255, 254), (135, 160, 161), (117, 121, 122, 118), (478, 593, 240, 562), (382, 386, 389), (381, 388, 391), (545, 563, 385), (380, 390, 393), (379, 392, 395), (378, 394, 397), (458, 598, 280, 572), (377, 396, 399), (459, 598, 458, 599), (376, 398, 401), (550, 573, 395), (375, 400, 403), (552, 576, 399), (374, 402, 405), (373, 404, 407), (372, 406, 409), (371, 408, 411), (370, 410, 413), (339, 425, 349), (369, 412, 415), (6, 7, 124, 123), (418, 609, 593), (102, 105, 106, 103), (145, 174, 128), (356, 360, 367, 355), (143, 144, 145), (359, 352, 364, 363), (497, 237, 0), (416, 367, 476, 366), (337, 348, 347, 336), (371, 411, 370), (350, 424, 351, 420), (556, 419, 593, 479), (242, 476, 367), (364, 368, 383, 247), (352, 369, 368, 364), (357, 361, 360, 356), (347, 348, 352, 359), (340, 341, 344, 351), (245, 244, 361, 362), (608, 415, 561), (245, 362, 363, 246), (414, 368, 415), (561, 412, 591), (91, 103, 96, 92), (243, 360, 361, 244), (412, 561, 415), (351, 344, 356, 355), (346, 347, 359, 358), (345, 346, 358, 357), (415, 608, 414), (412, 369, 413), (410, 560, 413), (375, 403, 374), (321, 322, 333, 332), (335, 432, 328, 428), (355, 420, 351), (370, 413, 369), (373, 407, 372), (427, 606, 423, 556), (137, 156, 157), (348, 370, 369, 352), (423, 606, 422, 607), (422, 592, 607), (313, 442, 309), (431, 605, 427, 556), (337, 371, 370, 348), (350, 353, 606, 590), (427, 605, 426, 606), (343, 336, 347, 346), (609, 417, 366), (413, 591, 412), (589, 411, 559), (329, 341, 340, 328), (609, 365, 417), (408, 559, 411), (342, 345, 344, 341), (428, 429, 335), (411, 589, 410), (329, 330, 342, 341), (406, 558, 409), (586, 433, 335), (290, 291, 302, 301), (305, 306, 318, 317), (324, 437, 436), (372, 409, 371), (311, 304, 316, 315), (333, 337, 336, 332), (435, 604, 431, 556), (350, 421, 353), (333, 372, 371, 337), (339, 349, 605, 588), (559, 408, 587), (587, 409, 558), (327, 320, 331, 330), (431, 604, 430, 605), (439, 582, 435, 556), (432, 325, 328), (322, 373, 372, 333), (335, 338, 604, 586), (321, 332, 331, 320), (409, 587, 408), (585, 407, 557), (326, 327, 330, 329), (406, 372, 407), (441, 602, 440, 603), (404, 557, 407), (325, 436, 313), (326, 329, 328, 325), (437, 323, 312), (314, 315, 327, 326), (583, 405, 555), (402, 555, 405), (313, 314, 326, 325), (312, 442, 313, 436), (274, 275, 287, 286), (557, 404, 583), (374, 405, 373), (435, 582, 434, 604), (289, 300, 299, 288), (317, 318, 322, 321), (318, 374, 373, 322), (439, 603, 438, 582), (317, 321, 320, 316), (407, 585, 406), (447, 602, 441, 556), (295, 288, 299, 298), (306, 375, 374, 318), (584, 323, 437), (441, 603, 439, 556), (324, 436, 325, 432), (305, 317, 316, 304), (405, 583, 404), (581, 403, 554), (310, 311, 315, 314), (402, 374, 403), (449, 600, 448, 601), (586, 334, 433), (400, 554, 403), (309, 444, 297), (404, 373, 405), (309, 310, 314, 313), (445, 307, 296), (298, 299, 311, 310), (245, 246, 248, 255), (283, 284, 288, 295), (578, 401, 553), (398, 553, 401), (297, 298, 310, 309), (296, 450, 297, 444), (554, 400, 578), (378, 397, 377), (376, 401, 375), (301, 302, 306, 305), (449, 601, 447, 556), (302, 376, 375, 306), (443, 580, 319), (447, 601, 446, 602), (301, 305, 304, 300), (584, 437, 324), (403, 581, 402), (455, 600, 449, 556), (285, 289, 288, 284), (291, 377, 376, 302), (579, 307, 445), (293, 452, 294, 450), (289, 290, 301, 300), (401, 578, 400), (398, 376, 399), (580, 443, 312), (396, 552, 399), (294, 295, 298, 297), (400, 375, 401), (267, 268, 279, 278), (297, 450, 294), (294, 452, 282), (281, 456, 282, 452), (380, 393, 379), (458, 572, 599), (286, 287, 291, 290), (459, 599, 455, 556), (287, 378, 377, 291), (451, 577, 303), (455, 599, 454, 600), (285, 286, 290, 289), (399, 576, 398), (574, 397, 551), (379, 395, 378), (396, 377, 397), (394, 551, 397), (579, 445, 308), (275, 379, 378, 287), (281, 292, 599, 572), (277, 460, 278, 456), (273, 274, 286, 285), (397, 574, 396), (394, 378, 395), (577, 451, 296), (392, 550, 395), (278, 279, 283, 282), (382, 389, 381), (282, 456, 278), (252, 253, 256, 263), (463, 598, 459, 556), (278, 460, 267), (266, 464, 267, 460), (249, 260, 259, 248), (271, 264, 275, 274), (467, 597, 463, 556), (264, 380, 379, 275), (277, 280, 598, 571), (463, 597, 462, 598), (259, 260, 264, 271), (395, 573, 394), (570, 393, 549), (270, 273, 272, 269), (392, 379, 393), (390, 549, 393), (257, 258, 270, 269), (262, 468, 263, 464), (393, 570, 392), (390, 380, 391), (388, 548, 391), (241, 476, 242, 472), (267, 464, 263), (381, 391, 380), (471, 596, 467, 556), (260, 381, 380, 264), (467, 596, 466, 597), (387, 564, 386), (466, 569, 597), (385, 383, 368), (475, 595, 471, 556), (263, 468, 252), (249, 382, 381, 260), (262, 265, 596, 567), (471, 595, 470, 596), (255, 248, 259, 258), (266, 276, 597, 569), (391, 568, 390), (566, 389, 547), (242, 243, 253, 252), (251, 472, 252, 468), (386, 547, 389), (254, 257, 256, 253), (241, 477, 476), (184, 100, 188, 99), (185, 184, 99), (389, 566, 388), (243, 244, 254, 253), (384, 546, 387), (507, 217, 40), (128, 174, 175), (246, 363, 364, 247), (424, 425, 339), (519, 197, 83), (177, 114, 125), (383, 387, 382), (14, 17, 18, 15), (527, 181, 113), (247, 249, 248, 246), (525, 185, 109), (523, 189, 98), (479, 594, 475, 556), (262, 465, 265), (247, 383, 382, 249), (251, 261, 595, 565), (547, 386, 564), (564, 387, 546), (475, 594, 474, 595), (515, 72, 203), (208, 536, 512), (565, 473, 251), (512, 56, 211), (132, 166, 167), (136, 158, 159), (2, 3, 120, 127), (545, 414, 608), (514, 205, 67), (315, 316, 320, 327), (200, 538, 515), (385, 563, 384), (506, 221, 36), (419, 607, 418, 593), (504, 225, 25), (241, 473, 250), (479, 593, 478, 594), (126, 544, 528, 0), (36, 221, 26), (500, 233, 10), (225, 224, 22), (144, 481, 498), (148, 483, 501), (52, 213, 41), (151, 503, 483), (211, 53, 63), (152, 485, 505), (205, 204, 56), (154, 486, 508), (156, 487, 509), (197, 196, 72), (158, 488, 511), (159, 511, 487), (162, 490, 516), (491, 199, 538, 201), (166, 493, 520), (170, 495, 524), (173, 526, 495), (568, 391, 548), (610, 722, 754, 642), (610, 642, 739, 707), (610, 707, 771, 674), (610, 674, 786, 722), (611, 707, 739, 643), (611, 643, 755, 723), (611, 723, 787, 675), (611, 675, 771, 707), (612, 708, 740, 644), (612, 644, 756, 724), (612, 724, 788, 676), (612, 676, 772, 708), (613, 709, 741, 645), (613, 645, 757, 725), (613, 725, 789, 677), (613, 677, 773, 709), (614, 710, 742, 646), (614, 646, 758, 726), (614, 726, 790, 678), (614, 678, 774, 710), (615, 727, 759, 647), (615, 647, 744, 712), (615, 712, 776, 679), (615, 679, 791, 727), (616, 712, 744, 648), (616, 648, 760, 728), (616, 728, 792, 680), (616, 680, 776, 712), (617, 729, 761, 649), (617, 649, 746, 714), (617, 714, 778, 681), (617, 681, 793, 729), (618, 714, 746, 650), (618, 650, 762, 730), (618, 730, 794, 682), (618, 682, 778, 714), (619, 715, 747, 651), (619, 651, 763, 731), (619, 731, 795, 683), (619, 683, 779, 715), (620, 716, 748, 652), (620, 652, 764, 732), (620, 732, 796, 684), (620, 684, 780, 716), (621, 717, 749, 653), (621, 653, 765, 733), (621, 733, 797, 685), (621, 685, 781, 717), (622, 718, 750, 654), (622, 654, 766, 734), (622, 734, 798, 686), (622, 686, 782, 718), (623, 719, 751, 655), (623, 655, 767, 735), (623, 735, 799, 687), (623, 687, 783, 719), (624, 720, 752, 656), (624, 656, 768, 736), (624, 736, 800, 688), (624, 688, 784, 720), (625, 721, 753, 657), (625, 657, 769, 737), (625, 737, 801, 689), (625, 689, 785, 721), (626, 706, 738, 658), (626, 658, 754, 722), (626, 722, 786, 690), (626, 690, 770, 706), (627, 723, 755, 659), (627, 659, 740, 708), (627, 708, 772, 691), (627, 691, 787, 723), (628, 724, 756, 660), (628, 660, 741, 709), (628, 709, 773, 692), (628, 692, 788, 724), (629, 725, 757, 661), (629, 661, 742, 710), (629, 710, 774, 693), (629, 693, 789, 725), (630, 726, 758, 662), (630, 662, 743, 711), (630, 711, 775, 694), (630, 694, 790, 726), (631, 711, 743, 663), (631, 663, 759, 727), (631, 727, 791, 695), (631, 695, 775, 711), (632, 728, 760, 664), (632, 664, 745, 713), (632, 713, 777, 696), (632, 696, 792, 728), (633, 713, 745, 665), (633, 665, 761, 729), (633, 729, 793, 697), (633, 697, 777, 713), (634, 730, 762, 666), (634, 666, 747, 715), (634, 715, 779, 698), (634, 698, 794, 730), (635, 731, 763, 667), (635, 667, 748, 716), (635, 716, 780, 699), (635, 699, 795, 731), (636, 732, 764, 668), (636, 668, 749, 717), (636, 717, 781, 700), (636, 700, 796, 732), (637, 733, 765, 669), (637, 669, 750, 718), (637, 718, 782, 701), (637, 701, 797, 733), (638, 734, 766, 670), (638, 670, 751, 719), (638, 719, 783, 702), (638, 702, 798, 734), (639, 735, 767, 671), (639, 671, 752, 720), (639, 720, 784, 703), (639, 703, 799, 735), (640, 736, 768, 672), (640, 672, 753, 721), (640, 721, 785, 704), (640, 704, 800, 736), (641, 737, 769, 673), (641, 673, 738, 706), (641, 706, 770, 705), (641, 705, 801, 737), (642, 481, 739), (481, 643, 739), (643, 499, 755), (499, 659, 755), (659, 482, 740), (482, 644, 740), (644, 501, 756), (501, 660, 756), (660, 483, 741), (483, 645, 741), (645, 503, 757), (503, 661, 757), (661, 484, 742), (484, 646, 742), (646, 505, 758), (505, 662, 758), (662, 485, 743), (485, 663, 743), (663, 508, 759), (508, 647, 759), (647, 486, 744), (486, 648, 744), (648, 509, 760), (509, 664, 760), (664, 487, 745), (487, 665, 745), (665, 511, 761), (511, 649, 761), (649, 488, 746), (488, 650, 746), (650, 513, 762), (513, 666, 762), (666, 489, 747), (489, 651, 747), (651, 516, 763), (516, 667, 763), (667, 490, 748), (490, 652, 748), (652, 518, 764), (518, 668, 764), (668, 492, 749), (492, 653, 749), (653, 520, 765), (520, 669, 765), (669, 493, 750), (493, 654, 750), (654, 522, 766), (522, 670, 766), (670, 494, 751), (494, 655, 751), (655, 524, 767), (524, 671, 767), (671, 495, 752), (495, 656, 752), (656, 526, 768), (526, 672, 768), (672, 496, 753), (496, 657, 753), (657, 543, 769), (543, 673, 769), (673, 480, 738), (480, 658, 738), (658, 498, 754), (498, 642, 754), (481, 499, 643), (499, 482, 659), (482, 501, 644), (501, 483, 660), (483, 503, 645), (503, 484, 661), (484, 505, 646), (505, 485, 662), (485, 508, 663), (508, 486, 647), (486, 509, 648), (509, 487, 664), (487, 511, 665), (511, 488, 649), (488, 513, 650), (513, 489, 666), (489, 516, 651), (516, 490, 667), (490, 518, 652), (518, 492, 668), (492, 520, 653), (520, 493, 669), (493, 522, 654), (522, 494, 670), (494, 524, 655), (524, 495, 671), (495, 526, 656), (526, 496, 672), (496, 543, 657), (543, 480, 673), (480, 498, 658), (498, 481, 642), (786, 563, 690), (690, 545, 770), (770, 545, 705), (705, 608, 801), (801, 608, 689), (689, 561, 785), (785, 561, 704), (704, 591, 800), (800, 591, 688), (688, 560, 784), (784, 560, 703), (703, 589, 799), (799, 589, 687), (687, 559, 783), (783, 559, 702), (702, 587, 798), (798, 587, 686), (686, 558, 782), (782, 558, 701), (701, 585, 797), (797, 585, 685), (685, 557, 781), (781, 557, 700), (700, 583, 796), (796, 583, 684), (684, 555, 780), (780, 555, 699), (699, 581, 795), (795, 581, 683), (683, 554, 779), (779, 554, 698), (698, 578, 794), (794, 578, 682), (682, 553, 778), (778, 553, 681), (681, 576, 793), (793, 576, 697), (697, 552, 777), (777, 552, 696), (696, 574, 792), (792, 574, 680), (680, 551, 776), (776, 551, 679), (679, 573, 791), (791, 573, 695), (695, 550, 775), (775, 550, 694), (694, 570, 790), (790, 570, 678), (678, 549, 774), (774, 549, 693), (693, 568, 789), (789, 568, 677), (677, 548, 773), (773, 548, 692), (692, 566, 788), (788, 566, 676), (676, 547, 772), (772, 547, 691), (691, 564, 787), (787, 564, 675), (675, 546, 771), (771, 546, 674), (674, 563, 786), (690, 563, 545), (705, 545, 608), (689, 608, 561), (704, 561, 591), (688, 591, 560), (703, 560, 589), (687, 589, 559), (702, 559, 587), (686, 587, 558), (701, 558, 585), (685, 585, 557), (700, 557, 583), (684, 583, 555), (699, 555, 581), (683, 581, 554), (698, 554, 578), (682, 578, 553), (681, 553, 576), (697, 576, 552), (696, 552, 574), (680, 574, 551), (679, 551, 573), (695, 573, 550), (694, 550, 570), (678, 570, 549), (693, 549, 568), (677, 568, 548), (692, 548, 566), (676, 566, 547), (691, 547, 564), (675, 564, 546), (674, 546, 563), (823, 827, 846, 851), (834, 833, 805, 806), (832, 803, 804), (802, 834, 806, 807), (833, 832, 804, 805), (807, 806, 810, 811), (805, 804, 808, 809), (815, 819, 856, 861), (806, 805, 809, 810), (804, 803, 808), (811, 810, 814, 815), (809, 808, 812, 813), (811, 815, 861, 866), (810, 809, 813, 814), (808, 803, 812), (827, 831, 841, 846), (814, 813, 817, 818), (812, 803, 816), (815, 814, 818, 819), (813, 812, 816, 817), (818, 817, 821, 822), (816, 803, 820), (819, 818, 822, 823), (817, 816, 820, 821), (819, 823, 851, 856), (823, 822, 826, 827), (821, 820, 824, 825), (807, 811, 866, 871), (822, 821, 825, 826), (820, 803, 824), (825, 824, 828, 829), (802, 807, 871, 875), (826, 825, 829, 830), (824, 803, 828), (827, 826, 830, 831), (831, 802, 875, 841), (830, 829, 833, 834), (828, 803, 832), (831, 830, 834, 802), (829, 828, 832, 833), (860, 851, 846, 865), (874, 839, 838, 873), (872, 837, 836), (835, 840, 839, 874), (873, 838, 837, 872), (840, 845, 844, 839), (838, 843, 842, 837), (850, 861, 856, 855), (839, 844, 843, 838), (837, 842, 836), (845, 850, 849, 844), (843, 848, 847, 842), (845, 866, 861, 850), (844, 849, 848, 843), (842, 847, 836), (865, 846, 841, 870), (849, 854, 853, 848), (847, 852, 836), (850, 855, 854, 849), (848, 853, 852, 847), (854, 859, 858, 853), (852, 857, 836), (855, 860, 859, 854), (853, 858, 857, 852), (855, 856, 851, 860), (860, 865, 864, 859), (858, 863, 862, 857), (840, 871, 866, 845), (859, 864, 863, 858), (857, 862, 836), (863, 868, 867, 862), (835, 875, 871, 840), (864, 869, 868, 863), (862, 867, 836), (865, 870, 869, 864), (870, 841, 875, 835), (869, 874, 873, 868), (867, 872, 836), (870, 835, 874, 869), (868, 873, 872, 867), (897, 901, 920, 925), (908, 907, 879, 880), (906, 877, 878), (876, 908, 880, 881), (907, 906, 878, 879), (881, 880, 884, 885), (879, 878, 882, 883), (889, 893, 930, 935), (880, 879, 883, 884), (878, 877, 882), (885, 884, 888, 889), (883, 882, 886, 887), (885, 889, 935, 940), (884, 883, 887, 888), (882, 877, 886), (901, 905, 915, 920), (888, 887, 891, 892), (886, 877, 890), (889, 888, 892, 893), (887, 886, 890, 891), (892, 891, 895, 896), (890, 877, 894), (893, 892, 896, 897), (891, 890, 894, 895), (893, 897, 925, 930), (897, 896, 900, 901), (895, 894, 898, 899), (881, 885, 940, 945), (896, 895, 899, 900), (894, 877, 898), (899, 898, 902, 903), (876, 881, 945, 949), (900, 899, 903, 904), (898, 877, 902), (901, 900, 904, 905), (905, 876, 949, 915), (904, 903, 907, 908), (902, 877, 906), (905, 904, 908, 876), (903, 902, 906, 907), (934, 925, 920, 939), (948, 913, 912, 947), (946, 911, 910), (909, 914, 913, 948), (947, 912, 911, 946), (914, 919, 918, 913), (912, 917, 916, 911), (924, 935, 930, 929), (913, 918, 917, 912), (911, 916, 910), (919, 924, 923, 918), (917, 922, 921, 916), (919, 940, 935, 924), (918, 923, 922, 917), (916, 921, 910), (939, 920, 915, 944), (923, 928, 927, 922), (921, 926, 910), (924, 929, 928, 923), (922, 927, 926, 921), (928, 933, 932, 927), (926, 931, 910), (929, 934, 933, 928), (927, 932, 931, 926), (929, 930, 925, 934), (934, 939, 938, 933), (932, 937, 936, 931), (914, 945, 940, 919), (933, 938, 937, 932), (931, 936, 910), (937, 942, 941, 936), (909, 949, 945, 914), (938, 943, 942, 937), (936, 941, 910), (939, 944, 943, 938), (944, 915, 949, 909), (943, 948, 947, 942), (941, 946, 910), (944, 909, 948, 943), (942, 947, 946, 941)])
me_sphere_001.polygons.foreach_set('use_smooth', [True] * 1280)
me_sphere_001.polygons.foreach_set('material_index', [0, 0, 0, 0, 0, 0, 0, 0, 0, 0, 0, 0, 0, 0, 0, 0, 0, 0, 0, 0, 0, 0, 0, 0, 0, 0, 0, 0, 0, 0, 0, 0, 0, 0, 0, 0, 0, 0, 0, 0, 0, 0, 0, 0, 0, 0, 0, 0, 0, 0, 0, 0, 0, 0, 0, 0, 0, 0, 0, 0, 0, 0, 0, 0, 0, 0, 0, 0, 0, 0, 0, 0, 0, 0, 0, 0, 0, 0, 0, 0, 0, 0, 0, 0, 0, 0, 0, 0, 0, 0, 0, 0, 0, 0, 0, 0, 0, 0, 0, 0, 0, 0, 0, 0, 0, 0, 0, 0, 0, 0, 0, 0, 0, 0, 0, 0, 0, 0, 0, 0, 0, 0, 0, 0, 0, 0, 0, 0, 0, 0, 0, 0, 0, 0, 0, 0, 0, 0, 0, 0, 0, 0, 0, 0, 0, 0, 0, 0, 0, 0, 0, 0, 0, 0, 0, 0, 0, 0, 0, 0, 0, 0, 0, 0, 0, 0, 0, 0, 0, 0, 0, 0, 0, 0, 0, 0, 0, 0, 0, 0, 0, 0, 0, 0, 0, 0, 0, 0, 0, 0, 0, 0, 0, 0, 0, 0, 0, 0, 0, 0, 0, 0, 0, 0, 0, 0, 0, 0, 0, 0, 0, 0, 0, 0, 0, 0, 0, 0, 0, 0, 0, 0, 0, 0, 0, 0, 0, 0, 0, 0, 0, 0, 0, 0, 0, 0, 0, 0, 0, 0, 0, 0, 0, 0, 0, 0, 0, 0, 0, 0, 0, 0, 0, 0, 0, 0, 0, 0, 0, 0, 0, 0, 0, 0, 0, 0, 0, 0, 0, 0, 0, 0, 0, 0, 0, 0, 0, 0, 0, 0, 0, 0, 0, 0, 0, 0, 0, 0, 0, 0, 0, 0, 0, 0, 0, 0, 0, 0, 0, 0, 0, 0, 0, 0, 0, 0, 0, 0, 0, 0, 0, 0, 0, 0, 0, 0, 0, 0, 0, 0, 0, 0, 0, 0, 0, 0, 0, 0, 0, 0, 0, 0, 0, 0, 0, 0, 0, 0, 0, 0, 0, 0, 0, 0, 0, 0, 0, 0, 0, 0, 0, 0, 0, 0, 0, 0, 0, 0, 0, 0, 0, 0, 0, 0, 0, 0, 0, 0, 0, 0, 0, 0, 0, 0, 0, 0, 0, 0, 0, 0, 0, 0, 0, 0, 0, 0, 0, 0, 0, 0, 0, 0, 0, 0, 0, 0, 0, 0, 0, 0, 0, 0, 0, 0, 0, 0, 0, 0, 0, 0, 0, 0, 0, 0, 0, 0, 0, 0, 0, 0, 0, 0, 0, 0, 0, 0, 0, 0, 0, 0, 0, 0, 0, 0, 0, 0, 0, 0, 0, 0, 0, 0, 0, 0, 0, 0, 0, 0, 0, 0, 0, 0, 0, 0, 0, 0, 0, 0, 0, 0, 0, 0, 0, 0, 0, 0, 0, 0, 0, 0, 0, 0, 0, 0, 0, 0, 0, 0, 0, 0, 0, 0, 0, 0, 0, 0, 0, 0, 0, 0, 0, 0, 0, 0, 0, 0, 0, 0, 0, 0, 0, 0, 0, 0, 0, 0, 0, 0, 0, 0, 0, 0, 0, 0, 0, 0, 0, 0, 0, 0, 0, 0, 0, 0, 0, 0, 0, 0, 0, 0, 0, 0, 0, 0, 0, 0, 0, 0, 0, 0, 0, 0, 0, 0, 0, 0, 0, 0, 0, 0, 0, 0, 0, 0, 0, 0, 0, 0, 0, 0, 0, 0, 0, 0, 0, 0, 0, 0, 0, 0, 0, 0, 0, 0, 0, 0, 0, 0, 0, 0, 0, 0, 0, 0, 0, 0, 0, 0, 0, 0, 0, 0, 0, 0, 0, 0, 0, 0, 0, 0, 0, 0, 0, 0, 0, 0, 0, 0, 0, 0, 0, 0, 0, 0, 0, 0, 0, 0, 0, 0, 0, 0, 0, 0, 0, 0, 0, 0, 0, 0, 0, 0, 0, 0, 0, 0, 0, 0, 0, 0, 0, 0, 0, 0, 0, 0, 0, 0, 0, 0, 0, 0, 0, 0, 0, 0, 0, 0, 0, 0, 0, 0, 0, 0, 0, 0, 0, 0, 0, 0, 0, 0, 0, 0, 0, 0, 0, 0, 0, 0, 0, 0, 0, 0, 0, 0, 0, 0, 0, 0, 0, 0, 0, 0, 0, 0, 0, 0, 0, 0, 0, 0, 0, 0, 0, 0, 0, 0, 0, 0, 0, 0, 0, 0, 0, 0, 0, 0, 0, 0, 0, 0, 0, 0, 0, 0, 0, 0, 0, 0, 0, 0, 0, 0, 0, 0, 0, 0, 0, 0, 0, 0, 0, 0, 0, 0, 0, 0, 0, 0, 0, 0, 0, 0, 0, 0, 0, 0, 0, 0, 0, 0, 0, 0, 0, 0, 0, 0, 0, 0, 0, 0, 0, 0, 0, 0, 0, 0, 0, 0, 0, 0, 0, 0, 0, 0, 0, 0, 0, 0, 0, 0, 0, 0, 0, 0, 0, 0, 0, 0, 0, 0, 0, 0, 0, 0, 0, 0, 0, 0, 0, 0, 0, 0, 0, 0, 0, 0, 0, 0, 0, 0, 0, 0, 0, 0, 0, 0, 0, 0, 0, 0, 0, 0, 0, 0, 0, 0, 0, 0, 0, 0, 0, 0, 0, 0, 0, 0, 0, 0, 0, 0, 0, 0, 0, 0, 0, 0, 0, 0, 0, 0, 0, 0, 0, 0, 0, 0, 0, 0, 0, 0, 0, 0, 0, 0, 0, 0, 0, 0, 0, 0, 0, 0, 0, 0, 0, 0, 0, 0, 0, 0, 0, 0, 0, 0, 0, 0, 0, 0, 0, 0, 0, 0, 0, 0, 0, 0, 0, 0, 0, 0, 0, 0, 0, 0, 0, 0, 0, 0, 0, 0, 0, 0, 0, 0, 0, 0, 0, 0, 0, 0, 0, 0, 0, 0, 0, 0, 0, 0, 0, 0, 0, 0, 0, 0, 0, 0, 0, 0, 0, 0, 0, 0, 0, 0, 0, 0, 0, 0, 0, 0, 0, 0, 0, 0, 0, 0, 0, 0, 0, 0, 0, 0, 0, 0, 0, 0, 0, 0, 0, 0, 0, 0, 0, 0, 0, 0, 0, 0, 0, 0, 0, 0, 0, 0, 0, 0, 0, 0, 0, 0, 0, 0, 0, 0, 0, 0, 0, 0, 0, 0, 0, 0, 0, 0, 0, 0, 0, 0, 0, 0, 0, 0, 0, 0, 0, 0, 0, 0, 0, 0, 0, 0, 0, 0, 0, 0, 0, 0, 0, 0, 0, 0, 0, 0, 0, 0, 0, 0, 0, 0, 0, 0, 0, 0, 0, 0, 0, 0, 0, 0, 0, 0, 0, 0, 0, 0, 0, 0, 0, 0, 0, 0, 0, 0, 0, 0, 0, 0, 0, 0, 0, 0, 0, 0, 0, 0, 0, 0, 0, 0, 0, 0, 0, 0, 0, 0, 0, 0, 0, 0, 0, 0, 0, 0, 0, 0, 0, 0, 0, 0, 0, 0, 0, 0, 0, 0, 0, 0, 1, 1, 1, 1, 1, 1, 1, 1, 1, 1, 1, 1, 1, 1, 1, 1, 1, 1, 1, 1, 1, 1, 1, 1, 1, 1, 1, 1, 1, 1, 1, 1, 1, 1, 1, 1, 1, 1, 1, 1, 1, 1, 1, 1, 1, 1, 1, 1, 1, 1, 1, 1, 1, 1, 1, 1, 1, 1, 1, 1, 1, 1, 1, 1, 1, 1, 1, 1, 1, 1, 1, 1, 1, 1, 1, 1, 1, 1, 1, 1, 1, 1, 1, 1, 1, 1, 1, 1, 1, 1, 1, 1, 1, 1, 1, 1, 1, 1, 1, 1, 1, 1, 1, 1, 1, 1, 1, 1, 1, 1, 1, 1, 1, 1, 1, 1, 1, 1, 1, 1, 1, 1, 1, 1, 1, 1, 1, 1, 1, 1, 1, 1, 1, 1, 1, 1, 1, 1, 1, 1, 1, 1, 1, 1, 1, 1, 1, 1, 1, 1, 1, 1, 1, 1, 1, 1, 1, 1, 1, 1])
me_sphere_001.materials.append(mat_material_001)
me_sphere_001.materials.append(mat_material_002)
me_sphere_001.use_remesh_preserve_volume = False
me_sphere_001.use_remesh_preserve_attributes = False
me_sphere_001.use_mirror_vertex_groups = False
me_sphere_001.update()
arm_armature_001 = bpy.data.armatures.new('Armature.001')  # bones are not reproduced

# ---- objects
ob_lamp = bpy.data.objects.new('Lamp', light_lamp)
ob_camera = bpy.data.objects.new('Camera', cam_camera)
ob_armature = bpy.data.objects.new('Armature', arm_armature_001)
ob_sphere = bpy.data.objects.new('Sphere', me_sphere_001)

# ---- transforms, parenting, visibility, modifiers, constraints
ob_lamp.location = (4.076, 1.005, 5.904)
ob_lamp.rotation_euler = (0.6503, 0.05522, 1.866)
ob_lamp.lock_rotations_4d = False
ob_lamp.empty_display_type = 'ARROWS'
ob_lamp.color = (0.0, 0.0, 0.0, 0.0)
ob_lamp.lineart.crease_threshold = 0.0
ob_camera.location = (7.481, -6.508, 5.344)
ob_camera.rotation_euler = (1.109, 0.0, 0.8149)
ob_camera.lock_rotations_4d = False
ob_camera.empty_display_type = 'ARROWS'
ob_camera.color = (0.0, 0.0, 0.0, 0.0)
ob_camera.display_type = 'WIRE'
ob_camera.lineart.crease_threshold = 0.0
ob_armature.location = (0.01626, -0.03817, -0.9591)
ob_armature.rotation_euler = (0.0, -0.0, 1.571)
ob_armature.show_in_front = True
ob_armature.lineart.crease_threshold = 0.0
ob_sphere.parent = ob_armature
ob_sphere.matrix_parent_inverse = Matrix(((-4.371e-08, 1.0, 0.0, 0.03817), (-1.0, -4.371e-08, 0.0, 0.01626), (0.0, 0.0, 1.0, 0.9591), (0.0, 0.0, 0.0, 1.0)))
ob_sphere.location = (0.0, 0.0, 1.497)
ob_sphere.lineart.crease_threshold = 0.0
_vg = ob_sphere.vertex_groups.new(name='Bone.020')
_vg = ob_sphere.vertex_groups.new(name='Bone.021')
for _i, _w in zip([0, 1, 2, 3, 4, 5, 6, 7, 8, 9, 10, 11, 12, 13, 14, 15, 16, 17, 18, 19, 20, 21, 22, 23, 24, 25, 26, 27, 28, 29, 30, 31, 32, 33, 34, 35, 36, 37, 38, 39, 40, 41, 42, 43, 44, 45, 46, 47, 48, 49, 50, 51, 52, 53, 54, 55, 56, 57, 58, 59, 60, 61, 62, 63, 64, 65, 66, 67, 68, 69, 70, 71, 72, 73, 74, 75, 76, 77, 78, 79, 80, 81, 82, 83, 84, 85, 86, 87, 88, 89, 90, 91, 92, 93, 94, 95, 96, 97, 98, 99, 100, 101, 102, 103, 104, 105, 106, 107, 108, 109, 110, 111, 112, 113, 114, 115, 116, 117, 118, 119, 120, 121, 122, 123, 124, 125, 126, 127, 128, 129, 130, 131, 132, 133, 134, 135, 136, 137, 138, 139, 140, 141, 142, 143, 144, 145, 146, 147, 148, 149, 150, 151, 152, 153, 154, 155, 156, 157, 158, 159, 160, 161, 162, 163, 164, 165, 166, 167, 168, 169, 170, 171, 172, 173, 174, 175, 176, 177, 178, 179, 180, 181, 182, 183, 184, 185, 186, 187, 188, 189, 190, 191, 192, 193, 194, 195, 196, 197, 198, 199, 200, 201, 202, 203, 204, 205, 206, 207, 208, 209, 210, 211, 212, 213, 214, 215, 216, 217, 218, 219, 220, 221, 222, 223, 224, 225, 226, 227, 228, 229, 230, 231, 232, 233, 234, 235, 236, 237, 238, 239, 240, 241, 242, 243, 244, 245, 246, 247, 248, 249, 250, 251, 252, 253, 254, 255, 256, 257, 258, 259, 260, 261, 262, 263, 264, 265, 266, 267, 268, 269, 270, 271, 272, 273, 274, 275, 276, 277, 278, 279, 280, 281, 282, 283, 284, 285, 286, 287, 288, 289, 290, 291, 292, 293, 294, 295, 296, 297, 298, 299, 300, 301, 302, 303, 304, 305, 306, 307, 308, 309, 310, 311, 312, 313, 314, 315, 316, 317, 318, 319, 320, 321, 322, 323, 324, 325, 326, 327, 328, 329, 330, 331, 332, 333, 334, 335, 336, 337, 338, 339, 340, 341, 342, 343, 344, 345, 346, 347, 348, 349, 350, 351, 352, 353, 354, 355, 356, 357, 358, 359, 360, 361, 362, 363, 364, 365, 366, 367, 368, 369, 370, 371, 372, 373, 374, 375, 376, 377, 378, 379, 380, 381, 382, 383, 384, 385, 386, 387, 388, 389, 390, 391, 392, 393, 394, 395, 396, 397, 398, 399, 400, 401, 402, 403, 404, 405, 406, 407, 408, 409, 410, 411, 412, 413, 414, 415, 416, 417, 418, 419, 420, 421, 422, 423, 424, 425, 426, 427, 428, 429, 430, 431, 432, 433, 434, 435, 436, 437, 438, 439, 440, 441, 442, 443, 444, 445, 446, 447, 448, 449, 450, 451, 452, 453, 454, 455, 456, 457, 458, 459, 460, 461, 462, 463, 464, 465, 466, 467, 468, 469, 470, 471, 472, 473, 474, 475, 476, 477, 478, 479, 480, 481, 482, 484, 486, 487, 488, 489, 490, 491, 495, 496, 497, 498, 499, 500, 502, 504, 506, 507, 509, 510, 511, 512, 513, 514, 515, 516, 517, 519, 521, 523, 525, 526, 527, 528, 529, 530, 531, 532, 533, 534, 535, 536, 537, 538, 539, 540, 541, 542, 543, 544, 545, 546, 547, 549, 551, 552, 553, 554, 555, 556, 560, 561, 562, 563, 564, 565, 567, 569, 571, 572, 574, 575, 576, 577, 578, 579, 580, 581, 582, 584, 586, 588, 590, 591, 592, 593, 594, 595, 596, 597, 598, 599, 600, 601, 602, 603, 604, 605, 606, 607, 608, 609, 610, 611, 616, 617, 618, 619, 624, 625, 626, 627, 632, 633, 634, 635, 640, 641, 642, 643, 644, 647, 648, 649, 650, 651, 656, 657, 658, 659, 664, 665, 666, 667, 671, 672, 673, 674, 675, 676, 679, 680, 681, 682, 683, 688, 689, 690, 691, 696, 697, 698, 699, 704, 705, 706, 707, 708, 712, 713, 714, 715, 720, 721, 722, 723, 728, 729, 730, 731, 736, 737, 738, 739, 740, 742, 744, 745, 746, 747, 748, 752, 753, 754, 755, 760, 761, 762, 763, 768, 769, 770, 771, 772, 776, 777, 778, 779, 780, 784, 785, 786, 787, 792, 793, 794, 795, 800, 801, 802, 803, 804, 805, 806, 807, 808, 809, 810, 811, 812, 813, 814, 815, 816, 817, 818, 819, 820, 821, 822, 823, 824, 825, 826, 827, 828, 829, 830, 831, 832, 833, 834, 835, 836, 837, 838, 839, 840, 841, 842, 843, 844, 845, 846, 847, 848, 849, 850, 851, 852, 853, 854, 855, 856, 857, 858, 859, 860, 861, 862, 863, 864, 865, 866, 867, 868, 869, 870, 871, 872, 873, 874, 875, 876, 877, 878, 879, 880, 881, 882, 883, 884, 885, 886, 887, 888, 889, 890, 891, 892, 893, 894, 895, 896, 897, 898, 899, 900, 901, 902, 903, 904, 905, 906, 907, 908, 909, 910, 911, 912, 913, 914, 915, 916, 917, 918, 919, 920, 921, 922, 923, 924, 925, 926, 927, 928, 929, 930, 931, 932, 933, 934, 935, 936, 937, 938, 939, 940, 941, 942, 943, 944, 945, 946, 947, 948, 949], [0.9995, 0.9993, 0.9983, 0.9971, 0.9953, 0.9929, 0.9893, 0.9724, 0.9894, 0.9724, 0.9995, 0.9993, 0.9984, 0.9971, 0.9954, 0.9929, 0.9972, 0.9955, 0.9931, 0.9896, 0.9726, 0.9995, 0.9993, 0.9984, 0.973, 0.9996, 0.9994, 0.9985, 0.9973, 0.9957, 0.9933, 0.9898, 0.9959, 0.9936, 0.9902, 0.9737, 0.9996, 0.9994, 0.9986, 0.9974, 0.9996, 0.9995, 0.9987, 0.9976, 0.996, 0.9938, 0.9906, 0.9747, 0.9962, 0.9941, 0.9909, 0.9756, 0.9997, 0.9995, 0.9988, 0.9977, 0.9995, 0.9988, 0.9977, 0.9963, 0.9942, 0.9911, 0.9761, 0.9997, 0.9942, 0.9911, 0.9762, 0.9997, 0.9995, 0.9988, 0.9977, 0.9963, 0.9995, 0.9987, 0.9977, 0.9962, 0.9941, 0.9909, 0.9757, 0.9997, 0.9938, 0.9906, 0.9748, 0.9997, 0.9995, 0.9987, 0.9976, 0.996, 0.9986, 0.9974, 0.9958, 0.9935, 0.9902, 0.9738, 0.9996, 0.9994, 0.9898, 0.973, 0.9996, 0.9994, 0.9985, 0.9973, 0.9956, 0.9932, 0.9972, 0.9954, 0.993, 0.9895, 0.9726, 0.9996, 0.9993, 0.9984, 0.9723, 0.9995, 0.9993, 0.9983, 0.9971, 0.9953, 0.9929, 0.9893, 0.997, 0.9953, 0.9928, 0.9892, 0.9722, 0.9995, 0.9992, 0.9983, 0.7848, 0.7847, 0.7822, 0.7803, 0.7847, 0.7906, 0.7988, 0.8016, 0.8006, 0.7957, 0.7895, 0.7815, 0.7787, 0.7819, 0.7831, 0.7843, 0.1414, 0.1247, 0.1294, 0.1109, 0.04469, 0.09662, 0.06998, 0.02571, 0.06179, 0.0787, 0.0956, 0.03037, 0.1118, 0.1218, 0.1293, 0.1272, 0.1367, 0.09257, 0.07782, 0.1314, 0.05815, 0.06033, 0.05037, 0.05632, 0.06035, 0.02594, 0.08136, 0.07399, 0.1455, 0.1056, 0.09342, 0.1313, 0.9988, 0.9992, 0.9996, 0.9998, 0.9989, 0.9993, 0.9996, 0.9998, 0.9989, 0.9993, 0.9996, 0.9998, 0.999, 0.9994, 0.9997, 0.9998, 0.9991, 0.9994, 0.9997, 0.9998, 0.9991, 0.9995, 0.9997, 0.9998, 0.9998, 0.9998, 0.9992, 0.9995, 0.9992, 0.9995, 0.9998, 0.9998, 0.9998, 0.9998, 0.9992, 0.9995, 0.9991, 0.9995, 0.9998, 0.9998, 0.9991, 0.9994, 0.9997, 0.9998, 0.999, 0.9994, 0.9997, 0.9998, 0.9989, 0.9993, 0.9997, 0.9998, 0.9989, 0.9993, 0.9996, 0.9998, 0.9988, 0.9993, 0.9996, 0.9998, 0.9988, 0.9992, 0.9996, 0.9998, 0.8397, 0.8039, 0.722, 0.6504, 0.5893, 0.5355, 0.4865, 0.3681, 0.4861, 0.3666, 0.8402, 0.8057, 0.7234, 0.6514, 0.5899, 0.5353, 0.6531, 0.591, 0.5359, 0.4861, 0.3652, 0.8428, 0.8091, 0.7259, 0.3652, 0.8469, 0.8137, 0.7293, 0.6556, 0.5929, 0.5376, 0.4871, 0.595, 0.5391, 0.4885, 0.3663, 0.852, 0.819, 0.7331, 0.6585, 0.8574, 0.8241, 0.7368, 0.6614, 0.5975, 0.5415, 0.4906, 0.3684, 0.5993, 0.5432, 0.4924, 0.3707, 0.8623, 0.8282, 0.7397, 0.6636, 0.8304, 0.7411, 0.6646, 0.6002, 0.544, 0.4931, 0.3715, 0.8656, 0.5436, 0.4926, 0.3707, 0.8667, 0.8302, 0.7409, 0.6644, 0.5999, 0.8276, 0.739, 0.6628, 0.5984, 0.542, 0.4908, 0.3683, 0.8653, 0.5395, 0.4886, 0.3657, 0.8617, 0.8233, 0.7358, 0.6604, 0.5961, 0.7322, 0.6574, 0.5937, 0.5374, 0.4868, 0.3643, 0.8567, 0.8181, 0.4857, 0.3639, 0.8513, 0.8129, 0.7285, 0.6547, 0.5918, 0.536, 0.6526, 0.5904, 0.5353, 0.4856, 0.3652, 0.8463, 0.8084, 0.7252, 0.3672, 0.8424, 0.8053, 0.7227, 0.6512, 0.5898, 0.5356, 0.4863, 0.6504, 0.5895, 0.5357, 0.4867, 0.3682, 0.8402, 0.804, 0.7219, 0.1247, 0.1205, 0.1108, 0.1004, 0.1019, 0.103, 0.1146, 0.1227, 0.1253, 0.1228, 0.1146, 0.1044, 0.1021, 0.1055, 0.1166, 0.1236, 0.06598, 0.06669, 0.05571, 0.05867, 0.02639, 0.04617, 0.02909, 0.02238, 0.0331, 0.03734, 0.05098, 0.03156, 0.06143, 0.06014, 0.06671, 0.06567, 0.06269, 0.06161, 0.04051, 0.05705, 0.01668, 0.02332, 0.003434, 0.01192, 0.01194, 0.0004027, 0.02923, 0.02132, 0.05954, 0.04662, 0.06206, 0.06369, 0.7626, 0.8044, 0.8544, 0.878, 0.7651, 0.8067, 0.8558, 0.8805, 0.7685, 0.8105, 0.8592, 0.8837, 0.7727, 0.8154, 0.8639, 0.8876, 0.7772, 0.8206, 0.8693, 0.8917, 0.7814, 0.8255, 0.8745, 0.8953, 0.8786, 0.8977, 0.7845, 0.829, 0.7858, 0.8305, 0.8808, 0.8985, 0.8805, 0.8983, 0.7849, 0.8295, 0.7822, 0.8263, 0.8778, 0.897, 0.7782, 0.8216, 0.8733, 0.8942, 0.7736, 0.8164, 0.8679, 0.8903, 0.7692, 0.8114, 0.8627, 0.8863, 0.7657, 0.8073, 0.8583, 0.8826, 0.7634, 0.8047, 0.8552, 0.8798, 0.7621, 0.8038, 0.8541, 0.8778, 0.03739, 0.05474, 0.05222, 0.01023, 0.0539, 0.05094, 0.03378, 0.06908, 0.006242, 0.9999, 0.02443, 0.07221, 0.9994, 0.06745, 0.05195, 0.9994, 0.9995, 0.9995, 0.9996, 0.9996, 0.05909, 0.9996, 0.06366, 0.9997, 0.03691, 0.9997, 0.9997, 0.03004, 0.9998, 0.9996, 0.9996, 0.9995, 0.9995, 0.05067, 0.9995, 0.9997, 0.9997, 0.9997, 0.9997, 0.9997, 0.9998, 0.9998, 0.9998, 0.9998, 0.9998, 0.9998, 0.9998, 0.9997, 0.9997, 0.9997, 0.03955, 0.9994, 0.04917, 0.05129, 0.02676, 0.001765, 0.03573, 0.05133, 0.04706, 0.05061, 0.002192, 0.8961, 0.01012, 0.05329, 0.8283, 0.05696, 0.04164, 0.8295, 0.8326, 0.837, 0.8422, 0.8475, 0.05055, 0.8521, 0.05603, 0.8548, 0.04538, 0.8552, 0.8531, 0.02408, 0.8813, 0.8491, 0.8439, 0.8385, 0.8338, 0.0341, 0.8303, 0.864, 0.8638, 0.8659, 0.8696, 0.8744, 0.8796, 0.8845, 0.8881, 0.8897, 0.8889, 0.8859, 0.8761, 0.871, 0.8669, 0.8643, 0.04825, 0.8286, 0.05242, 0.04499, 0.04518, 0.04146, 0.03034, 0.03231, 0.01985, 0.04454, 0.04447, 0.03684, 0.04711, 0.05014, 0.0409, 0.006225, 0.04553, 0.03339, 0.05794, 0.04926, 0.006582, 0.01139, 0.05417, 0.04926, 0.02911, 0.05065, 0.02991, 0.05456, 0.05204, 0.04812, 0.05098, 0.05368, 0.05265, 0.01253, 0.001668, 0.05753, 0.03245, 0.05361, 0.04605, 0.001646, 0.008953, 0.04319, 0.05094, 0.04047, 0.03633, 0.02081, 0.05039, 0.05198, 0.03405, 0.05009, 0.05263, 0.04677, 0.01046, 0.04497, 0.0431, 0.03582, 0.04906, 0.02183, 0.02705, 0.04739, 0.0328, 0.04973, 0.009283, 0.05338, 0.05392, 0.04266, 0.05015, 0.05191, 0.03289, 0.01595, 0.03078, 0.03594, 0.03485, 0.05209, 0.04077, 0.001475, 0.04532, 0.04882, 0.03133, 0.06097, 0.002295, 0.01802, 0.0643, 0.06097, 0.04802, 0.05468, 0.05755, 0.03323, 0.0247, 0.04341, 0.03616, 0.04564, 0.05061, 0.02398, 0.03232, 0.0505, 0.04321, 0.04928, 0.0003868, 0.009042, 0.05254, 0.0557, 0.04165, 0.05014, 0.05456, 0.04229, 0.02162, 0.03275, 0.04525, 0.9413, 0.9423, 0.9419, 0.9414, 0.9414, 0.9418, 0.9422, 0.9423, 0.9425, 0.9427, 0.9424, 0.9425, 0.9427, 0.9428, 0.9425, 0.9427, 0.9428, 0.9429, 0.9425, 0.9427, 0.9428, 0.943, 0.9425, 0.9426, 0.9428, 0.943, 0.9422, 0.9421, 0.942, 0.9419, 0.9419, 0.9413, 0.9412, 0.9426, 0.9439, 0.9437, 0.9435, 0.9432, 0.9429, 0.9427, 0.9439, 0.9438, 0.9437, 0.9436, 0.9435, 0.9439, 0.9438, 0.9437, 0.9435, 0.9433, 0.944, 0.9439, 0.9437, 0.9436, 0.9432, 0.944, 0.944, 0.9438, 0.9437, 0.9431, 0.944, 0.944, 0.9439, 0.9438, 0.943, 0.9438, 0.9436, 0.9434, 0.9432, 0.942, 0.9437, 0.9434, 0.943, 0.9418, 0.925, 0.926, 0.9259, 0.9259, 0.926, 0.9262, 0.9261, 0.9262, 0.9264, 0.9267, 0.9262, 0.9263, 0.9265, 0.9267, 0.9261, 0.9263, 0.9264, 0.9266, 0.926, 0.9261, 0.9262, 0.9264, 0.9258, 0.9258, 0.9259, 0.926, 0.9255, 0.9249, 0.9248, 0.9249, 0.9256, 0.925, 0.9249, 0.9263, 0.9279, 0.9278, 0.9277, 0.9276, 0.9274, 0.9254, 0.928, 0.9281, 0.9282, 0.9282, 0.9265, 0.928, 0.9279, 0.9278, 0.9277, 0.9268, 0.9279, 0.9278, 0.9276, 0.9274, 0.927, 0.9278, 0.9277, 0.9274, 0.9272, 0.9272, 0.9277, 0.9275, 0.9272, 0.9269, 0.9276, 0.9275, 0.9271, 0.9266, 0.9261, 0.9268, 0.9276, 0.9272, 0.9267, 0.9256]): _vg.add([_i], _w, 'REPLACE')
_vg = ob_sphere.vertex_groups.new(name='Bone.022')
for _i, _w in zip([131, 132, 133, 134, 135, 160, 161, 162, 163, 164, 165, 166, 167, 168, 169, 291, 302, 305, 306, 317, 318, 321, 322, 332, 333, 337, 348, 369, 370, 371, 372, 373, 374, 375, 376, 377, 396, 398, 399, 400, 401, 402, 403, 404, 405, 406, 407, 408, 409, 411, 488, 489, 490, 492, 493, 513, 516, 518, 520, 522, 553, 554, 555, 557, 558, 576, 578, 581, 583, 585, 617, 618, 619, 620, 621, 622, 634, 635, 636, 637, 650, 651, 652, 653, 654, 666, 667, 668, 669, 681, 682, 683, 684, 685, 686, 697, 698, 699, 700, 701, 714, 715, 716, 717, 718, 729, 730, 731, 732, 733, 746, 747, 748, 749, 750, 762, 763, 764, 765, 766, 778, 779, 780, 781, 782, 793, 794, 795, 796, 797], [0.03133, 0.09131, 0.1095, 0.07534, 0.02932, 0.09359, 0.03697, 0.4096, 0.196, 0.7372, 0.6339, 0.5579, 0.7516, 0.04561, 0.165, 0.001626, 0.01053, 0.001107, 0.01955, 0.004368, 0.02688, 0.005233, 0.02986, 0.002862, 0.02353, 0.01373, 0.004372, 0.004063, 0.02575, 0.05558, 0.08978, 0.1314, 0.09836, 0.07296, 0.0521, 0.02253, 0.006681, 0.04989, 0.02607, 0.08253, 0.06402, 0.1258, 0.1016, 0.1617, 0.1556, 0.1264, 0.1579, 0.04461, 0.07513, 0.01154, 0.007835, 0.1049, 0.1711, 0.07054, 0.07145, 0.04703, 0.1654, 0.1163, 0.08579, 0.005655, 0.03718, 0.09431, 0.104, 0.06004, 0.02976, 0.01812, 0.0625, 0.1185, 0.07269, 0.03999, 0.01279, 0.03254, 0.1424, 0.09978, 1.565e-05, 0.01555, 0.06848, 0.1298, 0.05561, 0.03483, 0.02592, 0.1348, 0.1247, 0.04654, 0.03281, 0.07414, 0.1686, 0.07082, 0.06217, 0.02452, 0.04748, 0.1123, 0.08964, 0.03432, 0.01067, 0.0009976, 0.07682, 0.1161, 0.05928, 0.03067, 0.02352, 0.1013, 0.1178, 0.003484, 0.03094, 0.000109, 0.04776, 0.1338, 0.08197, 0.02898, 0.01154, 0.1023, 0.1519, 0.03495, 0.05801, 0.04653, 0.1575, 0.09957, 0.06189, 0.0006023, 0.03355, 0.09441, 0.1054, 0.04494, 0.02635, 0.01392, 0.05913, 0.1231, 0.07267, 0.03021]): _vg.add([_i], _w, 'REPLACE')
_vg = ob_sphere.vertex_groups.new(name='Bone.023')
for _i, _w in zip([133, 134, 158, 160, 161, 162, 163, 164, 165, 166, 167, 169, 240, 241, 242, 243, 244, 245, 246, 247, 248, 249, 251, 252, 253, 254, 255, 256, 257, 258, 259, 260, 262, 263, 264, 266, 267, 268, 269, 270, 271, 272, 273, 274, 275, 277, 278, 279, 281, 282, 283, 284, 285, 286, 287, 288, 289, 290, 291, 293, 294, 295, 296, 297, 298, 299, 300, 301, 302, 304, 305, 306, 308, 309, 310, 311, 312, 313, 314, 315, 316, 317, 318, 320, 321, 322, 323, 324, 325, 326, 327, 328, 329, 330, 331, 332, 333, 334, 335, 336, 337, 338, 339, 340, 341, 342, 343, 344, 345, 346, 347, 348, 349, 350, 351, 352, 353, 354, 355, 356, 357, 358, 359, 360, 361, 362, 363, 364, 365, 366, 367, 368, 369, 370, 371, 372, 373, 374, 375, 376, 377, 378, 379, 380, 381, 382, 383, 384, 385, 392, 394, 395, 396, 397, 398, 399, 400, 401, 402, 403, 404, 405, 406, 407, 408, 409, 410, 411, 412, 413, 414, 415, 416, 417, 420, 421, 424, 425, 428, 429, 432, 433, 436, 437, 442, 443, 444, 445, 450, 451, 452, 453, 456, 457, 460, 461, 464, 465, 468, 469, 472, 473, 476, 477, 487, 488, 489, 490, 492, 493, 511, 513, 516, 518, 520, 522, 551, 552, 553, 554, 555, 557, 558, 559, 560, 561, 562, 565, 567, 574, 576, 577, 578, 579, 580, 581, 583, 584, 585, 586, 587, 588, 590, 591, 592, 609, 616, 617, 618, 619, 620, 621, 622, 632, 633, 634, 635, 636, 637, 638, 649, 650, 651, 652, 653, 654, 664, 665, 666, 667, 668, 669, 670, 680, 681, 682, 683, 684, 685, 686, 687, 696, 697, 698, 699, 700, 701, 702, 713, 714, 715, 716, 717, 718, 728, 729, 730, 731, 732, 733, 734, 745, 746, 747, 748, 749, 750, 760, 761, 762, 763, 764, 765, 766, 776, 777, 778, 779, 780, 781, 782, 783, 792, 793, 794, 795, 796, 797, 798], [0.002191, 0.00781, 0.004642, 0.08447, 0.04508, 0.2728, 0.1462, 0.1504, 0.1992, 0.1039, 0.1074, 0.04015, 0.0005297, 0.009598, 0.03079, 0.04787, 0.05543, 0.06039, 0.06414, 0.07002, 0.06027, 0.06448, 0.007656, 0.0277, 0.04358, 0.05271, 0.0571, 0.04202, 0.05184, 0.05612, 0.05915, 0.06286, 0.006244, 0.02624, 0.06545, 0.005496, 0.02656, 0.0433, 0.05291, 0.05755, 0.06092, 0.05587, 0.06138, 0.06558, 0.07238, 0.00549, 0.02867, 0.0474, 0.006248, 0.03244, 0.05204, 0.06062, 0.0675, 0.07306, 0.08378, 0.06684, 0.07559, 0.08306, 0.09938, 0.007748, 0.03754, 0.05642, 0.009887, 0.0434, 0.06138, 0.07399, 0.0851, 0.09507, 0.1184, 0.09503, 0.1086, 0.1401, 0.01242, 0.04913, 0.06617, 0.08108, 0.01491, 0.05179, 0.06971, 0.08638, 0.1026, 0.1192, 0.1625, 0.1055, 0.1226, 0.1696, 0.0008401, 0.01682, 0.05284, 0.07102, 0.08827, 0.05238, 0.06964, 0.08576, 0.1016, 0.1171, 0.1591, 0.002469, 0.01773, 0.1035, 0.1324, 0.003469, 0.01748, 0.05061, 0.06596, 0.07957, 0.092, 0.06123, 0.07241, 0.08209, 0.09057, 0.1101, 0.003689, 0.01621, 0.04619, 0.09255, 0.003166, 0.01421, 0.04062, 0.05644, 0.06558, 0.07315, 0.07947, 0.05221, 0.05979, 0.0658, 0.07059, 0.07929, 0.002009, 0.0118, 0.03518, 0.06889, 0.09265, 0.1279, 0.1844, 0.2924, 0.3246, 0.3044, 0.2317, 0.1675, 0.1179, 0.08, 0.05392, 0.03231, 0.02549, 0.03603, 0.05316, 0.003855, 0.01153, 0.002549, 0.04492, 0.01443, 0.08865, 0.06774, 0.1593, 0.1197, 0.2757, 0.2069, 0.443, 0.3535, 0.5077, 0.4971, 0.3951, 0.4704, 0.1628, 0.2589, 0.07298, 0.1064, 0.05089, 0.05791, 0.0158, 0.03426, 0.02573, 0.01303, 0.02946, 0.01528, 0.03296, 0.01698, 0.0355, 0.0178, 0.03644, 0.0175, 0.03539, 0.01605, 0.03259, 0.01377, 0.02873, 0.01117, 0.02462, 0.008764, 0.02095, 0.006896, 0.01816, 0.005739, 0.01651, 0.005352, 0.0161, 0.005732, 0.01695, 0.006827, 0.01895, 0.008532, 0.02207, 0.01066, 0.01729, 0.06355, 0.1712, 0.6024, 0.9072, 0.3217, 0.02415, 0.1027, 0.3695, 0.7953, 0.7767, 0.0751, 0.02075, 0.06046, 0.1241, 0.2965, 0.6231, 0.7903, 0.433, 0.0506, 0.0008435, 0.00607, 0.0033, 0.001694, 0.0002616, 0.05024, 0.1005, 0.0003238, 0.1776, 0.002089, 0.004157, 0.4588, 0.7685, 0.006102, 0.7187, 0.007486, 0.1493, 0.008034, 0.007704, 0.0006704, 0.006636, 0.005001, 0.008545, 0.08197, 0.1054, 0.3613, 0.7232, 0.8984, 0.2488, 0.03275, 0.05231, 0.1695, 0.574, 0.8638, 0.5693, 0.05715, 0.0555, 0.08815, 0.2857, 0.7158, 0.8915, 0.2103, 0.01442, 0.02842, 0.1436, 0.5082, 0.8756, 0.5726, 0.01652, 0.03082, 0.1061, 0.1339, 0.3746, 0.7091, 0.8021, 0.2737, 0.01014, 0.05009, 0.07307, 0.2251, 0.5538, 0.8118, 0.5836, 0.08185, 0.03967, 0.09466, 0.2489, 0.6485, 0.9277, 0.3721, 0.02324, 0.06661, 0.1237, 0.4934, 0.7883, 0.7465, 0.1525, 0.02423, 0.07181, 0.1911, 0.6195, 0.9333, 0.3423, 0.002441, 0.0373, 0.1096, 0.4019, 0.8024, 0.7807, 0.09585, 0.01258, 0.05527, 0.1161, 0.2899, 0.6326, 0.8317, 0.4172, 0.03045, 0.0421, 0.09244, 0.1618, 0.4673, 0.7781, 0.7323, 0.1519]): _vg.add([_i], _w, 'REPLACE')
_vg = ob_sphere.vertex_groups.new(name='Bone.024')
for _i, _w in zip([136, 137, 138, 139, 140, 141, 150, 151, 152, 153, 154, 155, 156, 157, 158, 159, 249, 260, 264, 271, 274, 275, 286, 287, 290, 291, 302, 306, 374, 375, 376, 377, 378, 379, 380, 381, 382, 383, 386, 388, 389, 390, 391, 392, 393, 394, 395, 396, 397, 398, 399, 400, 401, 403, 484, 485, 486, 487, 488, 503, 505, 508, 509, 511, 548, 549, 550, 551, 552, 553, 568, 570, 573, 574, 576, 578, 614, 615, 616, 617, 618, 629, 630, 631, 632, 633, 645, 646, 647, 648, 649, 661, 662, 663, 664, 665, 677, 678, 679, 680, 681, 682, 693, 694, 695, 696, 697, 698, 710, 711, 712, 713, 714, 725, 726, 727, 728, 729, 742, 743, 744, 745, 746, 757, 758, 759, 760, 761, 774, 775, 776, 777, 778, 789, 790, 791, 792, 793, 794], [0.007605, 0.06094, 0.09277, 0.09591, 0.06536, 0.006996, 0.1754, 0.04956, 0.6581, 0.4216, 0.6104, 0.7265, 0.204, 0.4026, 0.04205, 0.09812, 0.003919, 0.01276, 0.02206, 0.002439, 0.005012, 0.02872, 0.004599, 0.02692, 0.001833, 0.0208, 0.01253, 0.00382, 0.005226, 0.03143, 0.05751, 0.07715, 0.09828, 0.1246, 0.08277, 0.05384, 0.02587, 0.004634, 0.002676, 0.04289, 0.01856, 0.1019, 0.06921, 0.1425, 0.1377, 0.1448, 0.134, 0.1099, 0.1253, 0.06748, 0.08668, 0.02649, 0.05084, 0.005763, 0.294, 0.04853, 0.404, 0.1063, 0.006979, 0.05806, 0.2031, 0.1595, 0.2037, 0.05556, 4.935e-05, 0.1264, 0.07316, 0.1681, 0.109, 0.03932, 0.05938, 0.124, 0.1077, 0.1517, 0.07296, 0.01251, 0.2025, 0.149, 0.2238, 0.03808, 0.005379, 0.07895, 0.03059, 0.05486, 0.1234, 0.09071, 0.00285, 0.2522, 0.2407, 0.2945, 0.0333, 0.1397, 0.08101, 0.06858, 0.1401, 0.08203, 0.02008, 0.134, 0.1422, 0.1699, 0.05617, 0.0182, 0.09068, 0.0835, 0.07411, 0.1298, 0.09073, 0.002797, 0.1561, 0.03305, 0.2446, 0.1078, 0.01446, 0.02931, 0.1121, 0.08581, 0.1618, 0.06503, 0.2388, 0.02636, 0.3525, 0.106, 0.008891, 0.05022, 0.1649, 0.1259, 0.1911, 0.05748, 0.1341, 0.06138, 0.1831, 0.1089, 0.03216, 0.05405, 0.1232, 0.1027, 0.1573, 0.07183, 0.00915]): _vg.add([_i], _w, 'REPLACE')
_vg = ob_sphere.vertex_groups.new(name='Bone.025')
for _i, _w in zip([137, 138, 139, 140, 150, 151, 152, 153, 154, 155, 156, 157, 158, 159, 241, 242, 243, 244, 245, 246, 247, 248, 249, 251, 252, 253, 254, 255, 256, 257, 258, 259, 260, 262, 263, 264, 266, 267, 268, 269, 270, 271, 272, 273, 274, 275, 277, 278, 279, 281, 282, 283, 284, 285, 286, 287, 288, 289, 290, 291, 293, 294, 295, 296, 297, 298, 299, 300, 301, 302, 304, 305, 306, 308, 309, 310, 311, 313, 314, 315, 316, 317, 318, 320, 321, 322, 325, 326, 327, 328, 329, 330, 331, 332, 333, 336, 337, 340, 341, 342, 343, 344, 345, 346, 347, 348, 351, 352, 354, 355, 356, 357, 358, 359, 360, 361, 362, 363, 364, 366, 367, 368, 369, 370, 371, 372, 373, 374, 375, 376, 377, 378, 379, 380, 381, 382, 383, 384, 385, 386, 387, 388, 389, 390, 391, 392, 393, 394, 395, 396, 397, 398, 399, 400, 401, 402, 403, 405, 414, 416, 417, 420, 424, 428, 432, 436, 442, 443, 444, 445, 450, 451, 452, 453, 456, 457, 460, 461, 464, 465, 468, 469, 472, 473, 476, 477, 484, 485, 486, 487, 488, 503, 505, 508, 509, 511, 513, 547, 548, 549, 550, 551, 552, 553, 554, 564, 566, 567, 568, 569, 570, 571, 573, 574, 576, 578, 581, 613, 614, 615, 616, 617, 618, 619, 629, 630, 631, 632, 633, 634, 645, 646, 647, 648, 649, 650, 661, 662, 663, 664, 665, 666, 676, 677, 678, 679, 680, 681, 682, 683, 691, 692, 693, 694, 695, 696, 697, 698, 710, 711, 712, 713, 714, 715, 725, 726, 727, 728, 729, 730, 742, 743, 744, 745, 746, 757, 758, 759, 760, 761, 762, 772, 773, 774, 775, 776, 777, 778, 779, 788, 789, 790, 791, 792, 793, 794, 795, 876, 877, 878, 879, 880, 881, 882, 883, 884, 885, 886, 887, 888, 889, 890, 891, 892, 893, 894, 895, 896, 897, 898, 899, 900, 901, 902, 903, 904, 905, 906, 907, 908, 909, 910, 911, 912, 913, 914, 915, 916, 917, 918, 919, 920, 921, 922, 923, 924, 925, 926, 927, 928, 929, 930, 931, 932, 933, 934, 935, 936, 937, 938, 939, 940, 941, 942, 943, 944, 945, 946, 947, 948, 949], [0.01831, 0.03854, 0.04926, 0.03247, 0.137, 0.03078, 0.2053, 0.3255, 0.1777, 0.1793, 0.1465, 0.2536, 0.03006, 0.07598, 0.004579, 0.02559, 0.04309, 0.05349, 0.05909, 0.06362, 0.07237, 0.0719, 0.08482, 0.006646, 0.03043, 0.05041, 0.05882, 0.06589, 0.05463, 0.06491, 0.07393, 0.08196, 0.101, 0.008319, 0.03535, 0.1213, 0.009258, 0.03954, 0.05861, 0.07105, 0.08254, 0.09333, 0.07593, 0.09037, 0.1048, 0.1442, 0.00921, 0.04208, 0.06144, 0.008118, 0.04212, 0.06203, 0.07713, 0.09213, 0.1078, 0.1506, 0.07455, 0.08845, 0.1027, 0.1408, 0.006185, 0.03961, 0.06025, 0.003842, 0.03517, 0.05664, 0.06909, 0.08049, 0.09119, 0.1186, 0.0717, 0.07974, 0.09872, 0.001572, 0.0299, 0.05224, 0.06265, 0.02479, 0.04583, 0.05647, 0.06354, 0.06947, 0.08192, 0.05684, 0.0612, 0.06899, 0.02057, 0.0385, 0.05129, 0.01761, 0.03328, 0.04514, 0.05206, 0.05539, 0.06032, 0.05214, 0.05561, 0.0162, 0.03045, 0.04098, 0.04874, 0.03013, 0.04024, 0.04767, 0.05147, 0.05476, 0.01648, 0.05741, 0.0005917, 0.01831, 0.03227, 0.04284, 0.05037, 0.05328, 0.03671, 0.04852, 0.05384, 0.05738, 0.06327, 0.002403, 0.02136, 0.05152, 0.03175, 0.01885, 0.01581, 0.03128, 0.05527, 0.08528, 0.1269, 0.1823, 0.2535, 0.2925, 0.2685, 0.1871, 0.1253, 0.09098, 0.06763, 0.03151, 0.01631, 0.06243, 0.04462, 0.1109, 0.08137, 0.2527, 0.1671, 0.4281, 0.3437, 0.4197, 0.48, 0.2898, 0.3604, 0.1696, 0.2228, 0.09687, 0.1252, 0.04719, 0.07151, 0.01681, 0.001414, 0.01081, 0.001424, 0.008607, 0.007484, 0.007491, 0.008662, 0.0109, 0.01401, 0.0006411, 0.01767, 0.002742, 0.0213, 0.00511, 0.02415, 0.0073, 0.02555, 0.008832, 0.02519, 0.009377, 0.02326, 0.008875, 0.02029, 0.007508, 0.01687, 0.005586, 0.01365, 0.00344, 0.2375, 0.9274, 0.3247, 0.1361, 0.04042, 0.06918, 0.6563, 0.7468, 0.2145, 0.06945, 0.01398, 0.02998, 0.05146, 0.3219, 0.7797, 0.4507, 0.2009, 0.0885, 0.05619, 0.003465, 0.01706, 0.0002906, 0.1194, 0.000788, 0.5488, 0.0005142, 0.7072, 0.3056, 0.1527, 0.06539, 0.009376, 0.02756, 0.4365, 0.6823, 0.3272, 0.0773, 0.05172, 0.002237, 0.1237, 0.8991, 0.8796, 0.1884, 0.1447, 0.03455, 0.02084, 0.4381, 0.5809, 0.2797, 0.06058, 0.03393, 0.1455, 0.8543, 0.8801, 0.1776, 0.1113, 0.007893, 0.01408, 0.06727, 0.4381, 0.604, 0.3721, 0.1118, 0.06709, 0.02838, 0.0103, 0.01531, 0.1941, 0.731, 0.8056, 0.2317, 0.1686, 0.0569, 0.2461, 0.9035, 0.4605, 0.1673, 0.05891, 0.02022, 0.06414, 0.7109, 0.8183, 0.2401, 0.1093, 0.04532, 0.2475, 0.9337, 0.3669, 0.1448, 0.04864, 0.06682, 0.6822, 0.7817, 0.2236, 0.07858, 0.02217, 0.01897, 0.03755, 0.3071, 0.8262, 0.4566, 0.1913, 0.07918, 0.05079, 0.005803, 0.1014, 0.5852, 0.7407, 0.2902, 0.1429, 0.06025, 0.002561, 0.02903, 0.02867, 0.02858, 0.02842, 0.02822, 0.02799, 0.02839, 0.02821, 0.02798, 0.0277, 0.02842, 0.02823, 0.02803, 0.02782, 0.02854, 0.0284, 0.02825, 0.02809, 0.02874, 0.0287, 0.0286, 0.02847, 0.02898, 0.02916, 0.02914, 0.02904, 0.02928, 0.03035, 0.03062, 0.03047, 0.02894, 0.02915, 0.02914, 0.02791, 0.0267, 0.0267, 0.02673, 0.0268, 0.02692, 0.02996, 0.0265, 0.02633, 0.02622, 0.02622, 0.02853, 0.02652, 0.02661, 0.02671, 0.02684, 0.02805, 0.02662, 0.02683, 0.02703, 0.02722, 0.02766, 0.02675, 0.02692, 0.02727, 0.02755, 0.02728, 0.02695, 0.02725, 0.02759, 0.02794, 0.02681, 0.02708, 0.02762, 0.02832, 0.02897, 0.0275, 0.02696, 0.02727, 0.0276, 0.02858]): _vg.add([_i], _w, 'REPLACE')
_vg = ob_sphere.vertex_groups.new(name='Bone.026')
for _i, _w in zip([139, 140, 141, 142, 143, 144, 145, 146, 147, 148, 149, 150, 151, 152, 153, 246, 247, 248, 249, 255, 258, 259, 260, 264, 270, 271, 273, 274, 275, 286, 287, 291, 352, 364, 368, 369, 376, 377, 378, 379, 380, 381, 382, 383, 384, 385, 386, 387, 388, 389, 390, 391, 392, 393, 394, 395, 414, 415, 481, 482, 483, 484, 498, 499, 501, 503, 505, 545, 546, 547, 548, 549, 563, 564, 566, 568, 570, 610, 611, 612, 613, 614, 626, 627, 628, 629, 642, 643, 644, 645, 646, 658, 659, 660, 661, 674, 675, 676, 677, 678, 690, 691, 692, 693, 707, 708, 709, 710, 722, 723, 724, 725, 726, 739, 740, 741, 742, 754, 755, 756, 757, 758, 770, 771, 772, 773, 774, 786, 787, 788, 789, 790], [0.01257, 0.06197, 0.07947, 0.0699, 0.02328, 0.08733, 0.02768, 0.3802, 0.1812, 0.3048, 0.4786, 0.4897, 0.6289, 0.02911, 0.1254, 0.004455, 0.02158, 0.009201, 0.03157, 0.001829, 0.003647, 0.01188, 0.03877, 0.03727, 0.003027, 0.01111, 0.0001117, 0.007082, 0.02754, 0.001595, 0.01655, 0.006557, 0.001935, 0.01124, 0.04053, 0.0124, 0.001962, 0.02347, 0.05312, 0.07963, 0.1313, 0.1361, 0.09231, 0.06477, 0.04835, 0.03254, 0.06131, 0.05558, 0.06049, 0.06336, 0.08062, 0.06714, 0.04721, 0.0653, 0.00628, 0.01825, 0.01434, 0.002293, 0.07001, 0.176, 0.04148, 0.1738, 0.03159, 0.09872, 0.05505, 0.1079, 0.0293, 0.00512, 0.05628, 0.06436, 0.01482, 0.07177, 0.0353, 0.06705, 0.02782, 0.05112, 0.04167, 0.05315, 0.068, 0.05231, 0.01999, 0.07266, 0.005416, 0.08477, 0.0006087, 0.07154, 0.05435, 0.07576, 0.0959, 0.05331, 0.101, 0.008358, 0.1223, 0.01779, 0.1202, 0.0499, 0.06399, 0.05184, 0.02698, 0.06029, 0.01739, 0.06946, 0.01161, 0.06408, 0.0625, 0.08804, 0.004145, 0.09908, 0.0297, 0.07497, 0.01251, 0.05013, 0.01539, 0.06643, 0.1419, 0.02172, 0.1612, 0.0304, 0.08917, 0.03698, 0.0818, 0.02728, 0.001335, 0.05779, 0.06843, 0.01104, 0.07589, 0.03413, 0.06972, 0.02359, 0.05069, 0.03656]): _vg.add([_i], _w, 'REPLACE')
_vg = ob_sphere.vertex_groups.new(name='Bone.027')
for _i, _w in zip([140, 141, 142, 143, 144, 145, 146, 147, 148, 149, 150, 151, 153, 174, 240, 241, 242, 243, 244, 245, 246, 247, 248, 249, 250, 251, 252, 253, 254, 255, 256, 257, 258, 259, 260, 261, 262, 263, 264, 265, 266, 267, 268, 269, 270, 271, 272, 273, 274, 275, 276, 277, 278, 279, 281, 282, 283, 284, 285, 286, 287, 288, 289, 290, 291, 293, 294, 295, 296, 297, 298, 299, 300, 301, 302, 304, 305, 306, 308, 309, 310, 311, 312, 313, 314, 315, 316, 317, 318, 320, 321, 322, 324, 325, 326, 327, 328, 329, 330, 331, 332, 333, 335, 336, 337, 339, 340, 341, 342, 343, 344, 345, 346, 347, 348, 350, 351, 352, 353, 354, 355, 356, 357, 358, 359, 360, 361, 362, 363, 364, 365, 366, 367, 368, 369, 370, 371, 372, 373, 374, 375, 376, 377, 378, 379, 380, 381, 382, 383, 384, 385, 386, 387, 388, 389, 390, 391, 392, 393, 394, 395, 396, 397, 398, 399, 400, 401, 410, 411, 412, 413, 414, 415, 416, 417, 420, 421, 424, 425, 428, 429, 432, 433, 436, 437, 442, 443, 444, 445, 450, 451, 452, 453, 456, 457, 460, 461, 464, 465, 468, 469, 470, 472, 473, 474, 476, 477, 478, 480, 481, 482, 483, 484, 496, 498, 499, 501, 503, 505, 543, 545, 546, 547, 548, 549, 550, 551, 552, 560, 561, 562, 563, 564, 565, 566, 567, 568, 569, 570, 571, 572, 573, 574, 576, 590, 591, 592, 608, 609, 610, 611, 612, 613, 614, 616, 625, 626, 627, 628, 629, 630, 640, 641, 642, 643, 644, 645, 646, 657, 658, 659, 660, 661, 662, 672, 673, 674, 675, 676, 677, 678, 679, 680, 688, 689, 690, 691, 692, 693, 694, 695, 696, 704, 705, 706, 707, 708, 709, 710, 712, 721, 722, 723, 724, 725, 726, 736, 737, 738, 739, 740, 741, 742, 753, 754, 755, 756, 757, 758, 769, 770, 771, 772, 773, 774, 775, 776, 785, 786, 787, 788, 789, 790, 791, 792, 800, 801], [0.005899, 0.04913, 0.03592, 0.001055, 0.07988, 0.04213, 0.2093, 0.1412, 0.5808, 0.2974, 0.1182, 0.2306, 0.03188, 0.01042, 0.005754, 0.02048, 0.05183, 0.06707, 0.08083, 0.09364, 0.1058, 0.1383, 0.1171, 0.1602, 0.006915, 0.02151, 0.05352, 0.07022, 0.08598, 0.1016, 0.07085, 0.08728, 0.1038, 0.1205, 0.1663, 0.006727, 0.02078, 0.0536, 0.1554, 0.005248, 0.01833, 0.05198, 0.06859, 0.08404, 0.09908, 0.1145, 0.07756, 0.08977, 0.1011, 0.1297, 0.002685, 0.01459, 0.0481, 0.06416, 0.01024, 0.04098, 0.05884, 0.07013, 0.07987, 0.08842, 0.1081, 0.06311, 0.0709, 0.07741, 0.09095, 0.006047, 0.03394, 0.05365, 0.002716, 0.02801, 0.04853, 0.05726, 0.06359, 0.06861, 0.07785, 0.0583, 0.0623, 0.06868, 0.0007211, 0.02385, 0.04218, 0.05302, 0.0002556, 0.02186, 0.03874, 0.05063, 0.05527, 0.05863, 0.06324, 0.05463, 0.05777, 0.0617, 0.001268, 0.02215, 0.0384, 0.05022, 0.02456, 0.04121, 0.05182, 0.05644, 0.0598, 0.06439, 0.003556, 0.06469, 0.07131, 0.006809, 0.0289, 0.04688, 0.05531, 0.06063, 0.05246, 0.0605, 0.06701, 0.07231, 0.08278, 0.01063, 0.03479, 0.09838, 0.001252, 0.01454, 0.04153, 0.05729, 0.06695, 0.07516, 0.08226, 0.06242, 0.07403, 0.08436, 0.09376, 0.1172, 0.003827, 0.01794, 0.04808, 0.1698, 0.1186, 0.07922, 0.05241, 0.03277, 0.02419, 0.03517, 0.05329, 0.06955, 0.09404, 0.1293, 0.1834, 0.2713, 0.3168, 0.3043, 0.2328, 0.293, 0.2217, 0.4601, 0.3789, 0.5731, 0.527, 0.3963, 0.5231, 0.1879, 0.272, 0.09435, 0.1262, 0.05633, 0.075, 0.02839, 0.04476, 0.004584, 0.01084, 0.03492, 0.01136, 0.09062, 0.06186, 0.1623, 0.1227, 0.0308, 0.0163, 0.02542, 0.01256, 0.02027, 0.008635, 0.01589, 0.005057, 0.01279, 0.002262, 0.01127, 0.0005959, 0.01156, 0.0003197, 0.01374, 0.001568, 0.01764, 0.004277, 0.02283, 0.008111, 0.02859, 0.01248, 0.03395, 0.01662, 0.03783, 0.01978, 0.03941, 0.02138, 0.0005239, 0.03842, 0.02119, 0.001214, 0.03538, 0.01935, 0.0006945, 0.06524, 0.1988, 0.5635, 0.9172, 0.2465, 0.005638, 0.09695, 0.3333, 0.8724, 0.7396, 0.06652, 0.04102, 0.1189, 0.3007, 0.5881, 0.8299, 0.3833, 0.05727, 0.04808, 0.0009525, 0.002012, 0.07352, 0.01059, 0.2108, 0.4249, 0.01158, 0.7997, 0.0111, 0.7099, 0.009194, 0.182, 0.006166, 0.002535, 0.02991, 0.02221, 0.004049, 0.002487, 0.03243, 0.005717, 0.08682, 0.008485, 0.2148, 0.3096, 0.7978, 0.8758, 0.2305, 0.00108, 0.05805, 0.1064, 0.4588, 0.911, 0.6847, 0.005567, 0.02299, 0.07123, 0.1592, 0.2766, 0.7435, 0.8651, 0.1662, 0.03108, 0.08601, 0.4604, 0.9181, 0.5578, 0.01079, 0.004307, 0.05955, 0.2476, 0.346, 0.7179, 0.8115, 0.2759, 0.02681, 0.02898, 0.009193, 0.07521, 0.1525, 0.501, 0.8546, 0.5844, 0.09295, 0.01727, 0.002988, 0.05285, 0.09025, 0.08084, 0.2789, 0.6214, 0.9063, 0.4427, 0.001936, 0.0458, 0.1532, 0.3566, 0.8872, 0.8147, 0.09906, 0.005141, 0.06573, 0.07011, 0.2202, 0.5895, 0.9206, 0.3047, 0.01431, 0.1111, 0.3411, 0.8835, 0.7752, 0.07956, 0.05095, 0.1067, 0.2944, 0.5993, 0.8527, 0.3994, 0.03329, 0.03458, 0.06701, 0.1991, 0.4087, 0.8276, 0.7433, 0.1642, 0.01612, 0.01379, 0.02365, 0.08079]): _vg.add([_i], _w, 'REPLACE')
_vg = ob_sphere.vertex_groups.new(name='Bone.028')
for _i, _w in zip([128, 129, 130, 131, 132, 133, 166, 167, 168, 169, 170, 171, 172, 173, 174, 175, 322, 333, 337, 348, 352, 364, 368, 369, 370, 371, 372, 373, 374, 383, 384, 385, 404, 406, 407, 408, 409, 410, 411, 412, 413, 414, 415, 493, 494, 495, 496, 520, 522, 524, 526, 543, 545, 558, 559, 560, 561, 585, 587, 589, 591, 608, 622, 623, 624, 625, 637, 638, 639, 640, 641, 654, 655, 656, 657, 669, 670, 671, 672, 673, 686, 687, 688, 689, 690, 701, 702, 703, 704, 705, 706, 718, 720, 721, 733, 734, 735, 736, 737, 738, 750, 751, 752, 753, 765, 766, 767, 768, 769, 770, 782, 783, 784, 785, 797, 798, 799, 800, 801], [0.01208, 0.06265, 0.1061, 0.1148, 0.06729, 0.008222, 0.2349, 0.06125, 0.7404, 0.6493, 0.5909, 0.71, 0.2146, 0.4412, 0.04226, 0.09689, 0.004919, 0.01341, 0.01899, 0.01577, 0.009209, 0.001558, 0.03649, 0.05977, 0.08203, 0.118, 0.07701, 0.04576, 0.01596, 0.01123, 0.001063, 0.01519, 0.01388, 0.07516, 0.04681, 0.1159, 0.1163, 0.06775, 0.08145, 0.05724, 0.06313, 0.0313, 0.05027, 0.2629, 0.08689, 0.1525, 0.09242, 0.05885, 0.1057, 0.1094, 0.1395, 0.02888, 0.01267, 0.06515, 0.02396, 0.06926, 0.06195, 0.02266, 0.04221, 0.04452, 0.07628, 0.03762, 0.09513, 0.04491, 0.09618, 0.04901, 0.09125, 0.02458, 0.08096, 0.09103, 0.01267, 0.1479, 0.07468, 0.1262, 0.06137, 0.1367, 0.06225, 0.1094, 0.1097, 0.01094, 0.06521, 0.02971, 0.0794, 0.05266, 0.003953, 0.05888, 0.02095, 0.06394, 0.07291, 0.02065, 0.006926, 0.113, 0.09226, 0.07221, 0.05146, 0.07118, 0.06905, 0.09717, 0.02268, 0.001159, 0.2192, 0.05008, 0.1292, 0.08651, 0.05909, 0.0918, 0.09109, 0.1235, 0.02561, 0.01132, 0.07263, 0.007453, 0.07376, 0.06404, 0.02445, 0.04787, 0.05165, 0.08119, 0.03421]): _vg.add([_i], _w, 'REPLACE')
_vg = ob_sphere.vertex_groups.new(name='Bone.029')
for _i, _w in zip([130, 145, 166, 168, 169, 170, 171, 172, 173, 174, 175, 240, 241, 242, 243, 244, 245, 246, 247, 248, 249, 250, 251, 252, 253, 254, 255, 256, 257, 258, 259, 260, 261, 262, 263, 264, 265, 266, 267, 268, 269, 270, 271, 272, 273, 274, 275, 277, 278, 279, 281, 282, 283, 284, 285, 286, 287, 288, 289, 290, 291, 293, 294, 295, 296, 297, 298, 299, 300, 301, 302, 304, 305, 306, 308, 309, 310, 311, 312, 313, 314, 315, 316, 317, 318, 320, 321, 322, 324, 325, 326, 327, 328, 329, 330, 331, 332, 333, 334, 335, 336, 337, 338, 339, 340, 341, 342, 343, 344, 345, 346, 347, 348, 349, 350, 351, 352, 353, 354, 355, 356, 357, 358, 359, 360, 361, 362, 363, 364, 365, 366, 367, 368, 369, 370, 371, 372, 373, 374, 375, 376, 377, 378, 379, 380, 381, 382, 383, 384, 385, 386, 387, 388, 389, 391, 398, 399, 400, 401, 402, 403, 404, 405, 406, 407, 408, 409, 410, 411, 412, 413, 414, 415, 416, 417, 418, 420, 421, 422, 424, 425, 426, 428, 429, 430, 432, 433, 436, 437, 442, 443, 444, 445, 450, 451, 452, 453, 456, 457, 460, 461, 464, 465, 468, 469, 472, 473, 474, 476, 477, 478, 480, 481, 493, 494, 495, 496, 498, 499, 520, 522, 524, 526, 543, 545, 546, 547, 554, 555, 557, 558, 559, 560, 561, 562, 563, 564, 565, 567, 569, 580, 581, 583, 584, 585, 586, 587, 588, 589, 590, 591, 592, 608, 609, 610, 611, 621, 622, 623, 624, 625, 626, 627, 637, 638, 639, 640, 641, 642, 643, 653, 654, 655, 656, 657, 658, 669, 670, 671, 672, 673, 674, 675, 683, 685, 686, 687, 688, 689, 690, 691, 700, 701, 702, 703, 704, 705, 706, 707, 718, 719, 720, 721, 722, 723, 733, 734, 735, 736, 737, 738, 739, 750, 751, 752, 753, 754, 755, 765, 766, 767, 768, 769, 770, 771, 772, 779, 781, 782, 783, 784, 785, 786, 787, 796, 797, 798, 799, 800, 801], [0.006345, 0.00185, 0.0448, 0.1259, 0.09741, 0.1877, 0.1548, 0.1031, 0.1596, 0.04099, 0.06837, 0.008374, 0.0207, 0.05079, 0.06444, 0.07616, 0.0865, 0.0958, 0.1185, 0.08382, 0.09889, 0.006325, 0.01695, 0.04452, 0.05903, 0.06873, 0.07688, 0.05409, 0.0622, 0.06866, 0.07382, 0.08339, 0.003493, 0.01286, 0.03766, 0.07269, 0.0003864, 0.008966, 0.03184, 0.05013, 0.05715, 0.06249, 0.06651, 0.05393, 0.05869, 0.06212, 0.06666, 0.005745, 0.02767, 0.04498, 0.003592, 0.02557, 0.04278, 0.05274, 0.0574, 0.06075, 0.0651, 0.05362, 0.05863, 0.06233, 0.06767, 0.002813, 0.02578, 0.04381, 0.0036, 0.02834, 0.04804, 0.05653, 0.06229, 0.06672, 0.07409, 0.06824, 0.07382, 0.08444, 0.005966, 0.03308, 0.05261, 0.0613, 0.009655, 0.03958, 0.0574, 0.06769, 0.07625, 0.08347, 0.09887, 0.0859, 0.09538, 0.1178, 0.01412, 0.04709, 0.06291, 0.0752, 0.05217, 0.06842, 0.08295, 0.09633, 0.1089, 0.1415, 0.002297, 0.0186, 0.1223, 0.1677, 0.005643, 0.0223, 0.05501, 0.07276, 0.0894, 0.1059, 0.07448, 0.09175, 0.1091, 0.1266, 0.1756, 0.008241, 0.02453, 0.05638, 0.1651, 0.009659, 0.02494, 0.05596, 0.07317, 0.08933, 0.1051, 0.1212, 0.06946, 0.08347, 0.09643, 0.1087, 0.1411, 0.009649, 0.02349, 0.05387, 0.2282, 0.3089, 0.3555, 0.3234, 0.225, 0.147, 0.1055, 0.0783, 0.0602, 0.04739, 0.03428, 0.03246, 0.05034, 0.07082, 0.1092, 0.1614, 0.1376, 0.183, 0.07392, 0.09889, 0.01931, 0.05196, 0.003069, 0.01372, 0.004584, 0.03905, 0.01954, 0.06141, 0.05326, 0.1159, 0.07837, 0.2871, 0.1797, 0.5345, 0.4395, 0.5858, 0.597, 0.4058, 0.5081, 0.2394, 0.3212, 0.04245, 0.02446, 0.003434, 0.04384, 0.02501, 0.003713, 0.04266, 0.02367, 0.002666, 0.03898, 0.02062, 0.0005527, 0.03361, 0.01642, 0.02759, 0.01184, 0.02198, 0.00768, 0.01762, 0.0046, 0.015, 0.003002, 0.01432, 0.003004, 0.01556, 0.004494, 0.01852, 0.00722, 0.02286, 0.01083, 0.0281, 0.0149, 0.03361, 0.0189, 0.0005322, 0.03876, 0.02226, 0.002345, 0.07234, 0.02137, 0.3281, 0.8897, 0.5949, 0.1681, 0.03284, 0.001734, 0.06651, 0.7814, 0.791, 0.3584, 0.1103, 0.137, 0.06954, 0.02492, 0.01039, 0.006727, 0.06588, 0.4275, 0.8437, 0.651, 0.3269, 0.01219, 0.1147, 0.05002, 0.009475, 0.006172, 0.002785, 0.0003473, 0.003606, 0.01187, 0.003939, 0.1613, 0.007799, 0.7546, 0.01124, 0.8028, 0.01364, 0.4861, 0.01462, 0.191, 0.014, 0.05963, 0.03575, 0.04177, 0.6061, 0.8737, 0.5806, 0.1773, 0.09293, 0.01265, 0.2781, 0.8825, 0.7295, 0.3812, 0.1153, 0.03481, 0.01925, 0.007959, 0.5869, 0.8679, 0.5204, 0.1479, 0.06341, 0.2142, 0.8835, 0.7144, 0.283, 0.09734, 0.0853, 0.05314, 0.00228, 0.09261, 0.6056, 0.8451, 0.5745, 0.2426, 0.1184, 0.0317, 0.02578, 0.2871, 0.8376, 0.7327, 0.4014, 0.1452, 0.1054, 0.04698, 0.4554, 0.9492, 0.6559, 0.2571, 0.07635, 0.02663, 0.1451, 0.737, 0.7932, 0.4966, 0.1326, 0.0814, 0.02934, 0.365, 0.9289, 0.6187, 0.1915, 0.04809, 0.008403, 0.08637, 0.7764, 0.8006, 0.4001, 0.1177, 0.1282, 0.06271, 0.01631, 0.003185, 0.05347, 0.4431, 0.8796, 0.655, 0.3143, 0.1054, 0.04281, 0.001913, 0.1591, 0.755, 0.8042, 0.4893, 0.1731]): _vg.add([_i], _w, 'REPLACE')
_vg = ob_sphere.vertex_groups.new(name='Bone.030')
_vg.add([0, 1, 2, 3, 4, 5, 6, 7, 8, 9, 10, 11, 12, 13, 14, 15, 16, 17, 18, 19, 20, 21, 22, 23, 24, 25, 26, 27, 28, 29, 30, 31, 32, 33, 34, 35, 36, 37, 38, 39, 40, 41, 42, 43, 44, 45, 46, 47, 48, 49, 50, 51, 52, 53, 54, 55, 56, 57, 58, 59, 60, 61, 62, 63, 64, 65, 66, 67, 68, 69, 70, 71, 72, 73, 74, 75, 76, 77, 78, 79, 80, 81, 82, 83, 84, 85, 86, 87, 88, 89, 90, 91, 92, 93, 94, 95, 96, 97, 98, 99, 100, 101, 102, 103, 104, 105, 106, 107, 108, 109, 110, 111, 112, 113, 114, 115, 116, 117, 118, 119, 120, 121, 122, 123, 124, 125, 126, 127, 128, 129, 130, 131, 132, 133, 134, 135, 136, 137, 138, 139, 140, 141, 142, 143, 144, 145, 146, 147, 148, 149, 150, 151, 152, 153, 154, 155, 156, 157, 158, 159, 160, 161, 162, 163, 164, 165, 166, 167, 168, 169, 170, 171, 172, 173, 174, 175, 176, 177, 178, 179, 180, 181, 182, 183, 184, 185, 186, 187, 188, 189, 190, 191, 192, 193, 194, 195, 196, 197, 198, 199, 200, 201, 202, 203, 204, 205, 206, 207, 208, 209, 210, 211, 212, 213, 214, 215, 216, 217, 218, 219, 220, 221, 222, 223, 224, 225, 226, 227, 228, 229, 230, 231, 232, 233, 234, 235, 236, 237, 238, 239, 240, 241, 242, 243, 244, 245, 246, 247, 248, 249, 250, 251, 252, 253, 254, 255, 256, 257, 258, 259, 260, 261, 262, 263, 264, 265, 266, 267, 268, 269, 270, 271, 272, 273, 274, 275, 276, 277, 278, 279, 280, 281, 282, 283, 284, 285, 286, 287, 288, 289, 290, 291, 292, 293, 294, 295, 296, 297, 298, 299, 300, 301, 302, 303, 304, 305, 306, 307, 308, 309, 310, 311, 312, 313, 314, 315, 316, 317, 318, 319, 320, 321, 322, 323, 324, 325, 326, 327, 328, 329, 330, 331, 332, 333, 334, 335, 336, 337, 338, 339, 340, 341, 342, 343, 344, 345, 346, 347, 348, 349, 350, 351, 352, 353, 354, 355, 356, 357, 358, 359, 360, 361, 362, 363, 364, 365, 366, 367, 368, 369, 370, 371, 372, 373, 374, 375, 376, 377, 378, 379, 380, 381, 382, 383, 384, 385, 386, 387, 388, 389, 390, 391, 392, 393, 394, 395, 396, 397, 398, 399, 400, 401, 402, 403, 404, 405, 406, 407, 408, 409, 410, 411, 412, 413, 414, 415, 416, 417, 418, 419, 420, 421, 422, 423, 424, 425, 426, 427, 428, 429, 430, 431, 432, 433, 434, 435, 436, 437, 438, 439, 440, 441, 442, 443, 444, 445, 446, 447, 448, 449, 450, 451, 452, 453, 454, 455, 456, 457, 458, 459, 460, 461, 462, 463, 464, 465, 466, 467, 468, 469, 470, 471, 472, 473, 474, 475, 476, 477, 478, 479, 480, 481, 482, 483, 484, 485, 486, 487, 488, 489, 490, 491, 492, 493, 494, 495, 496, 497, 498, 499, 500, 501, 502, 503, 504, 505, 506, 507, 508, 509, 510, 511, 512, 513, 514, 515, 516, 517, 518, 519, 520, 521, 522, 523, 524, 525, 526, 527, 528, 529, 530, 531, 532, 533, 534, 535, 536, 537, 538, 539, 540, 541, 542, 543, 544, 545, 546, 547, 548, 549, 550, 551, 552, 553, 554, 555, 556, 557, 558, 559, 560, 561, 562, 563, 564, 565, 566, 567, 568, 569, 570, 571, 572, 573, 574, 575, 576, 577, 578, 579, 580, 581, 582, 583, 584, 585, 586, 587, 588, 589, 590, 591, 592, 593, 594, 595, 596, 597, 598, 599, 600, 601, 602, 603, 604, 605, 606, 607, 608, 609, 610, 611, 612, 613, 614, 615, 616, 617, 618, 619, 620, 621, 622, 623, 624, 625, 626, 627, 628, 629, 630, 631, 632, 633, 634, 635, 636, 637, 638, 639, 640, 641, 642, 643, 644, 645, 646, 647, 648, 649, 650, 651, 652, 653, 654, 655, 656, 657, 658, 659, 660, 661, 662, 663, 664, 665, 666, 667, 668, 669, 670, 671, 672, 673, 674, 675, 676, 677, 678, 679, 680, 681, 682, 683, 684, 685, 686, 687, 688, 689, 690, 691, 692, 693, 694, 695, 696, 697, 698, 699, 700, 701, 702, 703, 704, 705, 706, 707, 708, 709, 710, 711, 712, 713, 714, 715, 716, 717, 718, 719, 720, 721, 722, 723, 724, 725, 726, 727, 728, 729, 730, 731, 732, 733, 734, 735, 736, 737, 738, 739, 740, 741, 742, 743, 744, 745, 746, 747, 748, 749, 750, 751, 752, 753, 754, 755, 756, 757, 758, 759, 760, 761, 762, 763, 764, 765, 766, 767, 768, 769, 770, 771, 772, 773, 774, 775, 776, 777, 778, 779, 780, 781, 782, 783, 784, 785, 786, 787, 788, 789, 790, 791, 792, 793, 794, 795, 796, 797, 798, 799, 800, 801, 802, 803, 804, 805, 806, 807, 808, 809, 810, 811, 812, 813, 814, 815, 816, 817, 818, 819, 820, 821, 822, 823, 824, 825, 826, 827, 828, 829, 830, 831, 832, 833, 834, 835, 836, 837, 838, 839, 840, 841, 842, 843, 844, 845, 846, 847, 848, 849, 850, 851, 852, 853, 854, 855, 856, 857, 858, 859, 860, 861, 862, 863, 864, 865, 866, 867, 868, 869, 870, 871, 872, 873, 874, 875, 876, 877, 878, 879, 880, 881, 882, 883, 884, 885, 886, 887, 888, 889, 890, 891, 892, 893, 894, 895, 896, 897, 898, 899, 900, 901, 902, 903, 904, 905, 906, 907, 908, 909, 910, 911, 912, 913, 914, 915, 916, 917, 918, 919, 920, 921, 922, 923, 924, 925, 926, 927, 928, 929, 930, 931, 932, 933, 934, 935, 936, 937, 938, 939, 940, 941, 942, 943, 944, 945, 946, 947, 948, 949], 1.0, 'REPLACE')
_m = ob_sphere.modifiers.new('Armature', 'ARMATURE')
_m.object = ob_armature

# ---- collection membership
col_collection_1.objects.link(ob_lamp)
col_collection_1.objects.link(ob_camera)
col_collection_1.objects.link(ob_armature)
col_collection_1.objects.link(ob_sphere)

# ---- scene / render settings (as saved in the file)
scene.camera = ob_camera
scene.frame_start = 1; scene.frame_end = 66; scene.frame_set(1)
scene.render.engine = 'BLENDER_EEVEE_NEXT'
scene.render.resolution_percentage = 50
scene.render.dither_intensity = 0.0
scene.cycles.use_denoising = False
scene.cycles.samples = 128
scene.cycles.sampling_pattern = 'TABULATED_SOBOL'
scene.cycles.use_adaptive_sampling = False
scene.cycles.use_light_tree = False
scene.cycles.blur_glossy = 0.0
scene.cycles.sample_clamp_indirect = 0.0
scene.view_settings.view_transform = 'Standard'
bpy.context.view_layer.update()
